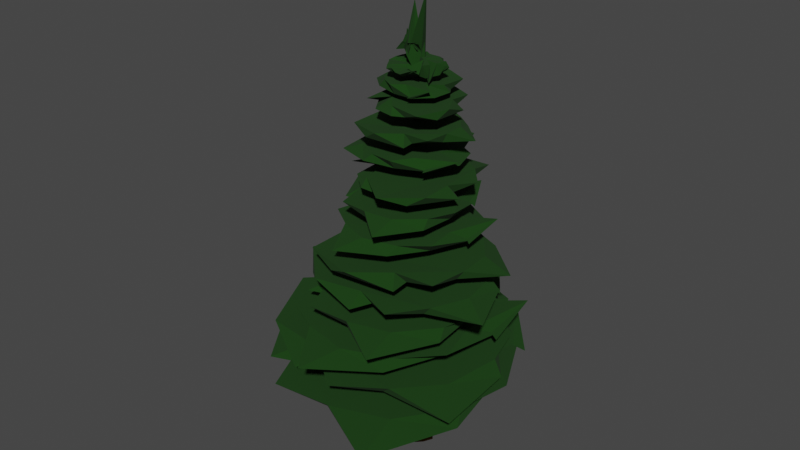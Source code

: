 # Source: PineTreeTake2.blend  (saved by Blender 2.91.10; exported with 4.5.12 LTS)
import bpy
from mathutils import Matrix  # noqa: F401  (used for matrix-valued properties, if any)

bpy.ops.wm.read_factory_settings(use_empty=True)
scene = bpy.context.scene
scene.name = 'Scene'

# ---- collections
col_collection = bpy.data.collections.new('Collection'); scene.collection.children.link(col_collection)

# ---- materials (node trees are filled in below, after node groups)
mat_material_002 = bpy.data.materials.new('Material.002')
mat_material_002.use_transparent_shadow = False
mat_material_003 = bpy.data.materials.new('Material.003')
mat_material_003.use_transparent_shadow = False

# ---- material node trees
mat_material_002.use_nodes = True; mat_material_002.node_tree.nodes.clear()
_N = mat_material_002.node_tree.nodes; _L = mat_material_002.node_tree.links
n0 = _N.new('ShaderNodeBsdfPrincipled'); n0.name = 'Principled BSDF'; n0.location = (10, 300)
n0.distribution = 'GGX'
n0.subsurface_method = 'RANDOM_WALK_SKIN'
n0.inputs[0].default_value = (0.02721, 0.01124, 0.0, 1.0)
n0.inputs[2].default_value = 1.0
n0.inputs[3].default_value = 1.45
n0.inputs[13].default_value = 0.0
n0.inputs[27].default_value = (0.0, 0.0, 0.0, 1.0)
n0.inputs[28].default_value = 1.0
n1 = _N.new('ShaderNodeOutputMaterial'); n1.name = 'Material Output'; n1.location = (300, 300)
_L.new(n0.outputs[0], n1.inputs[0])
n1.is_active_output = True
mat_material_003.use_nodes = True; mat_material_003.node_tree.nodes.clear()
_N = mat_material_003.node_tree.nodes; _L = mat_material_003.node_tree.links
n0 = _N.new('ShaderNodeBsdfPrincipled'); n0.name = 'Principled BSDF'; n0.location = (10, 300)
n0.distribution = 'GGX'
n0.subsurface_method = 'RANDOM_WALK_SKIN'
n0.inputs[0].default_value = (0.003467, 0.03968, 0.0, 1.0)
n0.inputs[2].default_value = 1.0
n0.inputs[3].default_value = 1.45
n0.inputs[27].default_value = (0.0, 0.0, 0.0, 1.0)
n0.inputs[28].default_value = 1.0
n1 = _N.new('ShaderNodeOutputMaterial'); n1.name = 'Material Output'; n1.location = (300, 300)
_L.new(n0.outputs[0], n1.inputs[0])
n1.is_active_output = True

# ---- world
world_world = bpy.data.worlds.new('World'); scene.world = world_world
world_world.use_nodes = True; world_world.node_tree.nodes.clear()
_N = world_world.node_tree.nodes; _L = world_world.node_tree.links
n0 = _N.new('ShaderNodeOutputWorld'); n0.name = 'World Output'; n0.location = (300, 300)
n1 = _N.new('ShaderNodeBackground'); n1.name = 'Background'; n1.location = (10, 300)
n1.inputs[0].default_value = (0.05088, 0.05088, 0.05088, 1.0)
_L.new(n1.outputs[0], n0.inputs[0])
n0.is_active_output = True
world_world.color = (0.05088, 0.05088, 0.05088)
world_world.use_sun_shadow = False
world_world.sun_shadow_jitter_overblur = 0.0

# ---- meshes
me_cylinder = bpy.data.meshes.new('Cylinder')
me_cylinder.from_pydata([(0.09451, 0.8582, 0.0), (0.3262, -0.4523, 19.65), (0.4622, 0.7148, 0.0), (0.3262, -0.4523, 19.65), (0.6865, 0.4055, 0.0), (0.3262, -0.4523, 19.65), (0.9433, 0.08506, 0.0), (0.3262, -0.4523, 19.65), (0.7243, -0.3771, 0.0), (0.3262, -0.4523, 19.65), (0.4244, -0.6865, 0.0), (0.3262, -0.4523, 19.65), (-0.04725, -0.7637, 0.0), (0.3262, -0.4523, 19.65), (-0.4338, -0.6392, 0.0), (0.3262, -0.4523, 19.65), (-0.5825, -0.2637, 0.0), (0.3262, -0.4523, 19.65), (-0.7354, 0.1323, 0.0), (0.3262, -0.4523, 19.65), (-0.6298, 0.5095, 0.0), (0.3262, -0.4523, 19.65), (-0.3866, 0.9038, 0.0), (0.3262, -0.4523, 19.65), (0.2276, -0.04112, 10.11), (0.3455, -0.1127, 10.33), (0.3642, -0.226, 10.54), (0.3588, -0.311, 10.78), (0.3206, -0.558, 10.63), (0.2322, -0.7107, 10.44), (0.04508, -0.7322, 10.26), (-0.127, -0.6515, 10.17), (-0.1731, -0.4821, 10.11), (-0.2229, -0.2898, 10.04), (-0.1419, -0.1311, 9.997), (0.006208, 0.03145, 9.97), (-0.07823, 0.05867, 16.22), (0.003381, 0.03468, 16.13), (0.05299, -0.04045, 16.11), (0.1108, -0.1156, 16.07), (0.06246, -0.2492, 16.21), (0.0007481, -0.3441, 16.35), (-0.09441, -0.3836, 16.52), (-0.1719, -0.3655, 16.62), (-0.2069, -0.2726, 16.63), (-0.2435, -0.1727, 16.62), (-0.2284, -0.06681, 16.53), (-0.1821, 0.05185, 16.37), (-0.7054, 0.3411, 5.28), (-0.5758, 0.2043, 5.017), (-0.3202, 0.08097, 4.72), (-0.197, -0.2626, 4.778), (-0.1847, -0.5139, 4.884), (-0.363, -0.6349, 5.093), (-0.5381, -0.6161, 5.318), (-0.6412, -0.4251, 5.562), (-0.741, -0.2094, 5.783), (-0.7868, 0.03505, 5.857), (-0.8514, 0.3264, 5.812), (-0.7699, 0.3595, 5.567)], [], [(36, 1, 3, 37), (37, 3, 5, 38), (38, 5, 7, 39), (39, 7, 9, 40), (40, 9, 11, 41), (41, 11, 13, 42), (42, 13, 15, 43), (43, 15, 17, 44), (44, 17, 19, 45), (45, 19, 21, 46), (3, 1, 23, 21, 19, 17, 15, 13, 11, 9, 7, 5), (46, 21, 23, 47), (47, 23, 1, 36), (0, 2, 4, 6, 8, 10, 12, 14, 16, 18, 20, 22), (58, 35, 24, 59), (57, 34, 35, 58), (56, 33, 34, 57), (55, 32, 33, 56), (54, 31, 32, 55), (53, 30, 31, 54), (52, 29, 30, 53), (51, 28, 29, 52), (50, 27, 28, 51), (49, 26, 27, 50), (48, 25, 26, 49), (59, 24, 25, 48), (35, 47, 36, 24), (34, 46, 47, 35), (33, 45, 46, 34), (32, 44, 45, 33), (31, 43, 44, 32), (30, 42, 43, 31), (29, 41, 42, 30), (28, 40, 41, 29), (27, 39, 40, 28), (26, 38, 39, 27), (25, 37, 38, 26), (24, 36, 37, 25), (0, 59, 48, 2), (2, 48, 49, 4), (4, 49, 50, 6), (6, 50, 51, 8), (8, 51, 52, 10), (10, 52, 53, 12), (12, 53, 54, 14), (14, 54, 55, 16), (16, 55, 56, 18), (18, 56, 57, 20), (20, 57, 58, 22), (22, 58, 59, 0)])
_uv = me_cylinder.uv_layers.new(name='UVMap')
_uv.uv.foreach_set('vector', [1.0, 0.875, 1.0, 1.0, 0.9167, 1.0, 0.9167, 0.875, 0.9167, 0.875, 0.9167, 1.0, 0.8333, 1.0, 0.8333, 0.875, 0.8333, 0.875, 0.8333, 1.0, 0.75, 1.0, 0.75, 0.875, 0.75, 0.875, 0.75, 1.0, 0.6667, 1.0, 0.6667, 0.875, 0.6667, 0.875, 0.6667, 1.0, 0.5833, 1.0, 0.5833, 0.875, 0.5833, 0.875, 0.5833, 1.0, 0.5, 1.0, 0.5, 0.875, 0.5, 0.875, 0.5, 1.0, 0.4167, 1.0, 0.4167, 0.875, 0.4167, 0.875, 0.4167, 1.0, 0.3333, 1.0, 0.3333, 0.875, 0.3333, 0.875, 0.3333, 1.0, 0.25, 1.0, 0.25, 0.875, 0.25, 0.875, 0.25, 1.0, 0.1667, 1.0, 0.1667, 0.875, 0.37, 0.4578, 0.25, 0.49, 0.13, 0.4578, 0.04215, 0.37, 0.01, 0.25, 0.04215, 0.13, 0.13, 0.04215, 0.25, 0.01, 0.37, 0.04215, 0.4578, 0.13, 0.49, 0.25, 0.4578, 0.37, 0.1667, 0.875, 0.1667, 1.0, 0.08333, 1.0, 0.08333, 0.875, 0.08333, 0.875, 0.08333, 1.0, 7.451e-08, 1.0, 7.451e-08, 0.875, 0.75, 0.49, 0.87, 0.4578, 0.9578, 0.37, 0.99, 0.25, 0.9578, 0.13, 0.87, 0.04215, 0.75, 0.01, 0.63, 0.04215, 0.5422, 0.13, 0.51, 0.25, 0.5422, 0.37, 0.63, 0.4578, 0.08333, 0.625, 0.08333, 0.75, 7.451e-08, 0.75, 7.451e-08, 0.625, 0.1667, 0.625, 0.1667, 0.75, 0.08333, 0.75, 0.08333, 0.625, 0.25, 0.625, 0.25, 0.75, 0.1667, 0.75, 0.1667, 0.625, 0.3333, 0.625, 0.3333, 0.75, 0.25, 0.75, 0.25, 0.625, 0.4167, 0.625, 0.4167, 0.75, 0.3333, 0.75, 0.3333, 0.625, 0.5, 0.625, 0.5, 0.75, 0.4167, 0.75, 0.4167, 0.625, 0.5833, 0.625, 0.5833, 0.75, 0.5, 0.75, 0.5, 0.625, 0.6667, 0.625, 0.6667, 0.75, 0.5833, 0.75, 0.5833, 0.625, 0.75, 0.625, 0.75, 0.75, 0.6667, 0.75, 0.6667, 0.625, 0.8333, 0.625, 0.8333, 0.75, 0.75, 0.75, 0.75, 0.625, 0.9167, 0.625, 0.9167, 0.75, 0.8333, 0.75, 0.8333, 0.625, 1.0, 0.625, 1.0, 0.75, 0.9167, 0.75, 0.9167, 0.625, 0.08333, 0.75, 0.08333, 0.875, 7.451e-08, 0.875, 7.451e-08, 0.75, 0.1667, 0.75, 0.1667, 0.875, 0.08333, 0.875, 0.08333, 0.75, 0.25, 0.75, 0.25, 0.875, 0.1667, 0.875, 0.1667, 0.75, 0.3333, 0.75, 0.3333, 0.875, 0.25, 0.875, 0.25, 0.75, 0.4167, 0.75, 0.4167, 0.875, 0.3333, 0.875, 0.3333, 0.75, 0.5, 0.75, 0.5, 0.875, 0.4167, 0.875, 0.4167, 0.75, 0.5833, 0.75, 0.5833, 0.875, 0.5, 0.875, 0.5, 0.75, 0.6667, 0.75, 0.6667, 0.875, 0.5833, 0.875, 0.5833, 0.75, 0.75, 0.75, 0.75, 0.875, 0.6667, 0.875, 0.6667, 0.75, 0.8333, 0.75, 0.8333, 0.875, 0.75, 0.875, 0.75, 0.75, 0.9167, 0.75, 0.9167, 0.875, 0.8333, 0.875, 0.8333, 0.75, 1.0, 0.75, 1.0, 0.875, 0.9167, 0.875, 0.9167, 0.75, 1.0, 0.5, 1.0, 0.625, 0.9167, 0.625, 0.9167, 0.5, 0.9167, 0.5, 0.9167, 0.625, 0.8333, 0.625, 0.8333, 0.5, 0.8333, 0.5, 0.8333, 0.625, 0.75, 0.625, 0.75, 0.5, 0.75, 0.5, 0.75, 0.625, 0.6667, 0.625, 0.6667, 0.5, 0.6667, 0.5, 0.6667, 0.625, 0.5833, 0.625, 0.5833, 0.5, 0.5833, 0.5, 0.5833, 0.625, 0.5, 0.625, 0.5, 0.5, 0.5, 0.5, 0.5, 0.625, 0.4167, 0.625, 0.4167, 0.5, 0.4167, 0.5, 0.4167, 0.625, 0.3333, 0.625, 0.3333, 0.5, 0.3333, 0.5, 0.3333, 0.625, 0.25, 0.625, 0.25, 0.5, 0.25, 0.5, 0.25, 0.625, 0.1667, 0.625, 0.1667, 0.5, 0.1667, 0.5, 0.1667, 0.625, 0.08333, 0.625, 0.08333, 0.5, 0.08333, 0.5, 0.08333, 0.625, 7.451e-08, 0.625, 7.451e-08, 0.5])
me_cylinder.materials.append(mat_material_002)
me_cylinder.update()
me_cylinder_011 = bpy.data.meshes.new('Cylinder.011')
me_cylinder_011.from_pydata([(0.05024, 0.9553, -1.16), (-0.03915, 0.36, 0.139), (0.1951, 0.9808, -1.0), (0.01356, 0.3394, 0.06467), (0.3827, 0.9239, -1.0), (0.09995, 0.2905, 0.5447), (0.5556, 0.8315, -1.0), (0.1588, 0.2792, 0.09635), (0.7071, 0.7071, -1.0), (0.1895, 0.231, 0.3897), (0.8315, 0.5556, -1.0), (0.2443, 0.122, 0.4167), (0.9239, 0.3827, -1.0), (0.2768, 0.0643, 0.1599), (0.9808, 0.1951, -1.0), (0.2798, 0.07136, 0.1584), (1.001, 0.0005774, -1.001), (0.2309, 0.02373, 0.7904), (0.9833, -0.1928, -1.003), (0.2171, -0.03588, 0.7374), (0.898, -0.3444, -1.109), (0.08952, -0.009884, 1.882), (0.7441, -0.4451, -0.6595), (0.06774, -0.06, 1.788), (0.6265, -0.6015, -0.6401), (0.05744, -0.07711, 1.712), (0.5734, -0.9073, -0.8302), (0.03633, -0.08605, 1.677), (0.4016, -0.9779, -0.887), (0.01046, -0.1186, 1.513), (0.1971, -0.9947, -0.2857), (0.004396, -0.1131, 1.749), (-0.03807, -1.13, -0.2287), (-0.01909, -0.1474, 1.352), (-0.2688, -1.129, 0.4935), (-0.07, -0.1393, 1.34), (-0.4423, -1.129, 0.2084), (-0.1193, -0.1336, 1.322), (-0.5711, -0.9525, -0.6859), (-0.1599, -0.1305, 1.197), (-0.7071, -0.7071, -1.0), (-0.1966, -0.1123, 1.084), (-0.8383, -0.5566, -0.9819), (-0.2293, -0.08414, 1.006), (-1.069, -0.4036, -0.6185), (-0.2581, -0.03675, 0.9587), (-1.272, -0.2599, 0.4201), (-0.3378, -0.009985, 1.458), (-1.209, -0.08062, 0.9362), (-0.2922, 0.06369, 1.689), (-1.123, 0.1817, -0.7554), (-0.2802, 0.09875, 1.855), (-0.9267, 0.3846, -0.9953), (-0.1676, -0.1137, 0.01196), (-0.8497, 0.5102, -1.104), (-0.3353, 0.03266, 2.269), (-0.7368, 0.6029, -1.24), (-0.2447, 0.1856, 2.156), (-0.4633, 0.7728, -0.581), (-0.2282, 0.1914, 2.419), (-0.07006, 0.9169, 0.8888), (-0.1946, 0.2288, 0.1306), (-0.619, 1.048, 1.01), (-0.1376, 0.275, 0.7963), (0.2208, 1.256, 0.01972), (-0.06831, 1.355, 0.1005), (0.5346, 1.097, 0.4857), (0.7894, 1.065, 0.0258), (0.9357, 0.7942, 0.3613), (1.129, 0.3987, 0.3749), (1.307, 0.1524, 0.1198), (1.288, 0.1108, 0.1644), (1.101, -0.06887, 0.7919), (1.044, -0.3184, 0.749), (0.5361, -0.222, 1.898), (0.4527, -0.4146, 1.803), (0.3819, -0.5025, 1.744), (0.2866, -0.5382, 1.713), (0.2175, -0.6558, 1.537), (0.1038, -0.7561, 1.862), (-0.02, -0.7636, 1.398), (-0.1651, -0.7451, 1.382), (-0.3703, -0.72, 1.365), (-0.5505, -0.6961, 1.238), (-0.7041, -0.6159, 1.121), (-0.8387, -0.4985, 1.041), (-0.9186, -0.3602, 1.014), (-1.151, -0.2342, 1.485), (-1.187, -0.1451, 1.875), (-1.051, 0.2805, 1.856), (-0.9069, 0.6388, -2.25), (-0.9065, 0.5735, 1.878), (-0.7612, 0.8537, 1.99), (-0.6467, 0.6115, 2.789), (-0.6749, 0.9587, 0.02464), (-0.4093, 1.071, 0.7208), (0.06585, 0.4829, 4.751), (0.2032, 0.4335, 3.149), (0.1502, 0.4517, 3.235), (0.4665, 0.2445, 3.925), (0.3803, 0.2454, 6.374), (0.2874, 0.3706, 3.572), (0.3567, 0.1592, 6.078), (0.352, 0.3743, 3.195), (0.2949, 0.5968, 4.651), (0.3908, 0.3214, 3.585), (0.5919, -0.01562, 4.293), (0.4459, 0.2129, 3.524), (0.4239, -0.2083, 3.148), (0.496, 0.1819, 3.403), (0.6862, 0.5541, 3.665), (0.4399, 0.1273, 3.373), (0.5051, 0.3814, 5.314), (0.4194, 0.1004, 3.615), (0.4783, 0.3866, 5.311), (0.4056, 0.04305, 3.509), (0.3789, 0.335, 6.888), (0.2676, 0.03248, 4.533), (0.2088, -0.312, 5.106), (0.2453, -0.01454, 4.383), (0.6316, -0.005074, 5.069), (0.2325, -0.03017, 4.25), (0.6062, 0.009955, 5.037), (0.2111, -0.03809, 4.201), (0.42, 0.1793, 8.017), (-0.01645, -0.1346, 2.932), (0.1435, -0.2105, -1.804), (-0.07895, -0.04983, 0.7845), (0.5482, -0.1454, 4.412), (0.02881, -0.05254, 4.253), (0.4336, 0.01073, 4.521), (0.135, -0.06981, 4.273), (0.396, -0.08235, 4.433), (0.08517, -0.06382, 4.247), (0.3418, -0.2931, 4.4), (0.03756, -0.05972, 4.01), (0.1577, -0.3286, 4.111), (-0.0007324, -0.03908, 3.882), (0.03015, -0.2841, 3.984), (-0.033, -0.008879, 3.83), (-0.1214, 0.3229, 3.956), (-0.0618, 0.0393, 3.82), (0.1885, 0.2736, 5.101), (-0.1449, 0.1083, 3.815), (-0.2654, 0.4102, 5.391), (-0.1606, 0.09374, 3.642), (-0.0581, -0.4094, 0.5418), (-0.1995, 0.123, 3.396), (-0.8894, 0.818, 17.88), (-0.09412, -0.05566, 0.8581), (0.1066, 0.373, 5.403), (-0.3105, 0.03503, 5.377), (0.1381, 0.5394, 5.446), (-0.08786, -0.08204, 5.308), (0.1782, 0.01584, 14.24), (-0.1972, -0.008844, 4.321), (-0.1339, 0.3581, -1.604), (-0.1339, 0.3581, -1.604), (0.1763, 0.5019, 2.312), (0.2166, 0.5211, 2.827)], [], [(0, 65, 64, 2), (2, 64, 66, 4), (4, 66, 67, 6), (6, 67, 68, 8), (8, 68, 69, 10), (10, 69, 70, 12), (12, 70, 71, 14), (14, 71, 72, 16), (16, 72, 73, 18), (18, 73, 74, 20), (20, 74, 75, 22), (22, 75, 76, 24), (24, 76, 77, 26), (26, 77, 78, 28), (28, 78, 79, 30), (30, 79, 80, 32), (32, 80, 81, 34), (34, 81, 82, 36), (36, 82, 83, 38), (38, 83, 84, 40), (40, 84, 85, 42), (42, 85, 86, 44), (44, 86, 87, 46), (46, 87, 88, 48), (48, 88, 89, 50), (50, 89, 90, 52), (52, 90, 91, 54), (54, 91, 92, 56), (56, 92, 93, 58), (58, 93, 94, 60), (13, 11, 107, 109), (60, 94, 95, 62), (62, 95, 65, 0), (0, 2, 4, 6, 8, 10, 12, 14, 16, 18, 20, 22, 24, 26, 28, 30, 32, 34, 36, 38, 40, 42, 44, 46, 48, 50, 52, 54, 56, 58, 60, 62), (1, 3, 64, 65), (3, 5, 66, 64), (5, 7, 67, 66), (7, 9, 68, 67), (9, 11, 69, 68), (11, 13, 70, 69), (13, 15, 71, 70), (15, 17, 72, 71), (17, 19, 73, 72), (19, 21, 74, 73), (21, 23, 75, 74), (23, 25, 76, 75), (25, 27, 77, 76), (27, 29, 78, 77), (29, 31, 79, 78), (31, 33, 80, 79), (33, 35, 81, 80), (35, 37, 82, 81), (37, 39, 83, 82), (39, 41, 84, 83), (41, 43, 85, 84), (43, 45, 86, 85), (45, 47, 87, 86), (47, 49, 88, 87), (49, 51, 89, 88), (51, 53, 90, 89), (53, 55, 91, 90), (55, 57, 92, 91), (57, 59, 93, 92), (59, 61, 94, 93), (61, 63, 95, 94), (63, 1, 65, 95), (5, 3, 97, 101), (7, 5, 101, 103), (41, 39, 135, 137), (15, 13, 109, 111), (43, 41, 137, 139), (17, 15, 111, 113), (45, 43, 139, 141), (19, 17, 113, 115), (47, 45, 141, 143), (21, 19, 115, 117), (49, 47, 143, 145), (23, 21, 117, 119), (51, 49, 145, 147), (25, 23, 119, 121), (53, 51, 147, 149), (27, 25, 121, 123), (55, 53, 149, 151), (29, 27, 123, 125), (57, 55, 151, 153), (31, 29, 125, 127), (96, 99, 158, 156, 154, 152, 150, 148, 146, 144, 142, 140, 138, 136, 134, 132, 130, 128, 126, 124, 122, 120, 118, 116, 114, 112, 110, 108, 106, 104, 102, 100), (59, 57, 153, 155), (33, 31, 127, 129), (1, 63, 159, 98), (61, 59, 155, 157), (35, 33, 129, 131), (9, 7, 103, 105), (63, 61, 157, 159), (37, 35, 131, 133), (11, 9, 105, 107), (39, 37, 133, 135), (97, 98, 99, 96), (101, 97, 96, 100), (103, 101, 100, 102), (105, 103, 102, 104), (107, 105, 104, 106), (109, 107, 106, 108), (111, 109, 108, 110), (113, 111, 110, 112), (115, 113, 112, 114), (117, 115, 114, 116), (119, 117, 116, 118), (121, 119, 118, 120), (123, 121, 120, 122), (125, 123, 122, 124), (127, 125, 124, 126), (129, 127, 126, 128), (131, 129, 128, 130), (133, 131, 130, 132), (135, 133, 132, 134), (137, 135, 134, 136), (139, 137, 136, 138), (141, 139, 138, 140), (143, 141, 140, 142), (145, 143, 142, 144), (147, 145, 144, 146), (149, 147, 146, 148), (151, 149, 148, 150), (153, 151, 150, 152), (155, 153, 152, 154), (157, 155, 154, 156), (159, 157, 156, 158), (98, 159, 158, 99), (3, 1, 98, 97)])
_uv = me_cylinder_011.uv_layers.new(name='UVMap')
_uv.uv.foreach_set('vector', [1.0, 0.5, 1.0, 1.0, 0.9688, 1.0, 0.9688, 0.5, 0.9688, 0.5, 0.9688, 1.0, 0.9375, 1.0, 0.9375, 0.5, 0.9375, 0.5, 0.9375, 1.0, 0.9062, 1.0, 0.9062, 0.5, 0.9062, 0.5, 0.9062, 1.0, 0.875, 1.0, 0.875, 0.5, 0.875, 0.5, 0.875, 1.0, 0.8438, 1.0, 0.8438, 0.5, 0.8438, 0.5, 0.8438, 1.0, 0.8125, 1.0, 0.8125, 0.5, 0.8125, 0.5, 0.8125, 1.0, 0.7812, 1.0, 0.7812, 0.5, 0.7812, 0.5, 0.7812, 1.0, 0.75, 1.0, 0.75, 0.5, 0.75, 0.5, 0.75, 1.0, 0.7188, 1.0, 0.7188, 0.5, 0.7188, 0.5, 0.7188, 1.0, 0.6875, 1.0, 0.6875, 0.5, 0.6875, 0.5, 0.6875, 1.0, 0.6562, 1.0, 0.6562, 0.5, 0.6562, 0.5, 0.6562, 1.0, 0.625, 1.0, 0.625, 0.5, 0.625, 0.5, 0.625, 1.0, 0.5938, 1.0, 0.5938, 0.5, 0.5938, 0.5, 0.5938, 1.0, 0.5625, 1.0, 0.5625, 0.5, 0.5625, 0.5, 0.5625, 1.0, 0.5312, 1.0, 0.5312, 0.5, 0.5312, 0.5, 0.5312, 1.0, 0.5, 1.0, 0.5, 0.5, 0.5, 0.5, 0.5, 1.0, 0.4688, 1.0, 0.4688, 0.5, 0.4688, 0.5, 0.4688, 1.0, 0.4375, 1.0, 0.4375, 0.5, 0.4375, 0.5, 0.4375, 1.0, 0.4062, 1.0, 0.4062, 0.5, 0.4062, 0.5, 0.4062, 1.0, 0.375, 1.0, 0.375, 0.5, 0.375, 0.5, 0.375, 1.0, 0.3438, 1.0, 0.3438, 0.5, 0.3438, 0.5, 0.3438, 1.0, 0.3125, 1.0, 0.3125, 0.5, 0.3125, 0.5, 0.3125, 1.0, 0.2812, 1.0, 0.2812, 0.5, 0.2812, 0.5, 0.2812, 1.0, 0.25, 1.0, 0.25, 0.5, 0.25, 0.5, 0.25, 1.0, 0.2188, 1.0, 0.2188, 0.5, 0.2188, 0.5, 0.2188, 1.0, 0.1875, 1.0, 0.1875, 0.5, 0.1875, 0.5, 0.1875, 1.0, 0.1562, 1.0, 0.1562, 0.5, 0.1562, 0.5, 0.1562, 1.0, 0.125, 1.0, 0.125, 0.5, 0.125, 0.5, 0.125, 1.0, 0.09375, 1.0, 0.09375, 0.5, 0.09375, 0.5, 0.09375, 1.0, 0.0625, 1.0, 0.0625, 0.5, 0.4687, 0.323, 0.4438, 0.3552, 0.4438, 0.3552, 0.4668, 0.3254, 0.0625, 0.5, 0.0625, 1.0, 0.03125, 1.0, 0.03125, 0.5, 0.03125, 0.5, 0.03125, 1.0, 0.0, 1.0, 0.0, 0.5, 0.75, 0.49, 0.7968, 0.4854, 0.8418, 0.4717, 0.8833, 0.4496, 0.9197, 0.4197, 0.9496, 0.3833, 0.9717, 0.3418, 0.9854, 0.2968, 0.99, 0.25, 0.9854, 0.2032, 0.9717, 0.1582, 0.9496, 0.1167, 0.9197, 0.08029, 0.8833, 0.05045, 0.8418, 0.02827, 0.7968, 0.01461, 0.75, 0.01, 0.7032, 0.01461, 0.6582, 0.02827, 0.6167, 0.05045, 0.5803, 0.08029, 0.5504, 0.1167, 0.5283, 0.1582, 0.5146, 0.2032, 0.51, 0.25, 0.5146, 0.2968, 0.5283, 0.3418, 0.5504, 0.3833, 0.5803, 0.4197, 0.6167, 0.4496, 0.6582, 0.4717, 0.7032, 0.4854, 0.2566, 0.4806, 0.2905, 0.4767, 0.2968, 0.4854, 0.25, 0.49, 0.2905, 0.4767, 0.339, 0.4335, 0.3418, 0.4717, 0.2968, 0.4854, 0.339, 0.4335, 0.3803, 0.4418, 0.3833, 0.4496, 0.3418, 0.4717, 0.3803, 0.4418, 0.4058, 0.4103, 0.4197, 0.4197, 0.3833, 0.4496, 0.4058, 0.4103, 0.4438, 0.3552, 0.4496, 0.3833, 0.4197, 0.4197, 0.4438, 0.3552, 0.4687, 0.323, 0.4717, 0.3418, 0.4496, 0.3833, 0.4687, 0.323, 0.4668, 0.3329, 0.4854, 0.2968, 0.4717, 0.3418, 0.4668, 0.3329, 0.4706, 0.2513, 0.49, 0.25, 0.4854, 0.2968, 0.4706, 0.2513, 0.4739, 0.216, 0.4854, 0.2032, 0.49, 0.25, 0.4739, 0.216, 0.4277, 0.1497, 0.4717, 0.1582, 0.4854, 0.2032, 0.4277, 0.1497, 0.4146, 0.1113, 0.4496, 0.1167, 0.4717, 0.1582, 0.4146, 0.1113, 0.4039, 0.0992, 0.4197, 0.08029, 0.4496, 0.1167, 0.4039, 0.0992, 0.3656, 0.07821, 0.3833, 0.05045, 0.4197, 0.08029, 0.3656, 0.07821, 0.3304, 0.06016, 0.3418, 0.02827, 0.3833, 0.05045, 0.3304, 0.06016, 0.2984, 0.03241, 0.2968, 0.01461, 0.3418, 0.02827, 0.2984, 0.03241, 0.2927, 0.04942, 0.25, 0.01, 0.2968, 0.01461, 0.2927, 0.04942, 0.2176, 0.04278, 0.2032, 0.01461, 0.25, 0.01, 0.2176, 0.04278, 0.168, 0.05108, 0.1582, 0.02827, 0.2032, 0.01461, 0.168, 0.05108, 0.1327, 0.07105, 0.1167, 0.05045, 0.1582, 0.02827, 0.1327, 0.07105, 0.1008, 0.1026, 0.08029, 0.08029, 0.1167, 0.05045, 0.1008, 0.1026, 0.07485, 0.1454, 0.05045, 0.1167, 0.08029, 0.08029, 0.07485, 0.1454, 0.09048, 0.2976, 0.02827, 0.1582, 0.05045, 0.1167, 0.09048, 0.2976, 0.01285, 0.2715, 0.01461, 0.2032, 0.02827, 0.1582, 0.01285, 0.2715, 0.02735, 0.2747, 0.01, 0.25, 0.01461, 0.2032, 0.02735, 0.2747, 0.02904, 0.2829, 0.01461, 0.2968, 0.01, 0.25, 0.02904, 0.2829, -0.3609, -1.231, 0.02827, 0.3418, 0.01461, 0.2968, -0.3609, -1.231, -0.03483, 0.1773, 0.05045, 0.3833, 0.02827, 0.3418, -0.03483, 0.1773, 0.04513, 0.3238, 0.08029, 0.4197, 0.05045, 0.3833, 0.04513, 0.3238, -0.01465, -0.04268, 0.1167, 0.4496, 0.08029, 0.4197, -0.01465, -0.04268, 0.1689, 0.4579, 0.1582, 0.4717, 0.1167, 0.4496, 0.1689, 0.4579, 0.185, 0.4305, 0.2032, 0.4854, 0.1582, 0.4717, 0.185, 0.4305, 0.2566, 0.4806, 0.25, 0.49, 0.2032, 0.4854, 0.339, 0.4335, 0.2905, 0.4767, 0.2905, 0.4767, 0.339, 0.4335, 0.3803, 0.4418, 0.339, 0.4335, 0.339, 0.4335, 0.3803, 0.4418, 0.1008, 0.1026, 0.1327, 0.07105, 0.1327, 0.07105, 0.1008, 0.1026, 0.4668, 0.3329, 0.4687, 0.323, 0.4649, 0.3433, 0.4823, 0.2494, 0.07485, 0.1454, 0.1008, 0.1026, 0.1008, 0.1026, 0.07485, 0.1454, 0.4706, 0.2513, 0.4668, 0.3329, 0.4691, 0.2849, 0.4706, 0.2513, 0.09048, 0.2976, 0.07485, 0.1454, 0.07485, 0.1454, 0.09048, 0.2976, 0.4739, 0.216, 0.4706, 0.2513, 0.4706, 0.2513, 0.4739, 0.216, 0.01285, 0.2715, 0.09048, 0.2976, 0.09048, 0.2976, 0.03666, 0.2795, 0.4277, 0.1497, 0.4739, 0.216, 0.4739, 0.216, 0.4277, 0.1497, 0.02735, 0.2747, 0.01285, 0.2715, 0.02992, 0.2752, 0.02735, 0.2747, 0.4146, 0.1113, 0.4277, 0.1497, 0.4277, 0.1497, 0.4146, 0.1113, 0.02904, 0.2829, 0.02735, 0.2747, 0.02735, 0.2747, 0.02968, 0.286, 0.4039, 0.0992, 0.4146, 0.1113, 0.4146, 0.1113, 0.4039, 0.0992, -0.3609, -1.231, 0.02904, 0.2829, 0.06491, 0.4221, -0.3609, -1.231, 0.3656, 0.07821, 0.4039, 0.0992, 0.4039, 0.0992, 0.3656, 0.07821, -0.03483, 0.1773, -0.3609, -1.231, -0.3609, -1.231, 0.1474, 0.9642, 0.3304, 0.06016, 0.3656, 0.07821, 0.3656, 0.07821, 0.1892, -0.01208, 0.04513, 0.3238, -0.03483, 0.1773, -0.09118, 0.07398, -0.08484, 0.08558, 0.2984, 0.03241, 0.3304, 0.06016, 0.1346, -0.1098, 0.3009, 0.03461, 0.04168, 0.3444, 0.4023, 0.2725, 0.5569, 0.7937, 1.252, 1.39, -1.802, -1.268, 0.06502, 0.2251, 0.06192, 0.1466, -2.952, -1.172, 1.01, 0.6369, 0.09705, 0.2936, -0.1429, -0.3564, 0.1501, 0.4535, 0.4806, 0.171, 0.5639, 0.09377, 0.6314, 0.05656, 0.5264, 0.1224, 0.4909, 0.1575, 0.6138, 0.0393, 1.509, 1.059, -0.519, -0.2422, 0.6421, 0.1541, 0.6261, 0.1253, -0.2537, -0.3375, -0.2738, 0.1262, -0.1582, -0.2634, -0.1507, -0.2194, 0.5041, 0.5081, 0.6698, 0.2091, 0.5547, 0.09624, 0.1271, 0.3943, -0.259, 0.1485, -0.2194, 0.2872, -0.01465, -0.04268, 0.04513, 0.3238, -2.153, -13.15, -1.542, -9.403, 0.2927, 0.04942, 0.2984, 0.03241, 0.3447, -0.1069, 0.3237, -0.04387, 0.2566, 0.4806, 0.185, 0.4305, 0.3052, 0.5146, 0.2566, 0.4806, 0.1689, 0.4579, -0.01465, -0.04268, -0.1708, -0.4685, 0.3417, 0.9289, 0.2176, 0.04278, 0.2927, 0.04942, 0.06117, 0.02894, 0.2176, 0.04278, 0.4058, 0.4103, 0.3803, 0.4418, 0.3803, 0.4418, 0.4058, 0.4103, 0.185, 0.4305, 0.1689, 0.4579, 0.4246, 0.02359, 0.5261, -0.149, 0.168, 0.05108, 0.2176, 0.04278, 0.2176, 0.04278, 0.168, 0.05108, 0.4438, 0.3552, 0.4058, 0.4103, 0.4058, 0.4103, 0.4438, 0.3552, 0.1327, 0.07105, 0.168, 0.05108, 0.168, 0.05108, 0.1327, 0.07105, 0.2905, 0.4767, 0.2566, 0.4806, 0.4023, 0.2725, 0.04168, 0.3444, 0.339, 0.4335, 0.2905, 0.4767, 0.04168, 0.3444, -0.2194, 0.2872, 0.3803, 0.4418, 0.339, 0.4335, -0.2194, 0.2872, -0.259, 0.1485, 0.4058, 0.4103, 0.3803, 0.4418, -0.259, 0.1485, 0.1271, 0.3943, 0.4438, 0.3552, 0.4058, 0.4103, 0.1271, 0.3943, 0.5547, 0.09624, 0.4668, 0.3254, 0.4438, 0.3552, 0.5547, 0.09624, 0.6698, 0.2091, 0.4823, 0.2494, 0.4649, 0.3433, 0.6698, 0.2091, 0.5041, 0.5081, 0.4706, 0.2513, 0.4691, 0.2849, 0.5041, 0.5081, -0.1507, -0.2194, 0.4739, 0.216, 0.4706, 0.2513, -0.1507, -0.2194, -0.1582, -0.2634, 0.4277, 0.1497, 0.4739, 0.216, -0.1582, -0.2634, -0.2738, 0.1262, 0.4146, 0.1113, 0.4277, 0.1497, -0.2738, 0.1262, -0.2537, -0.3375, 0.4039, 0.0992, 0.4146, 0.1113, -0.2537, -0.3375, 0.6261, 0.1253, 0.3656, 0.07821, 0.4039, 0.0992, 0.6261, 0.1253, 0.6421, 0.1541, 0.1892, -0.01208, 0.3656, 0.07821, 0.6421, 0.1541, -0.519, -0.2422, 0.3009, 0.03461, 0.1346, -0.1098, -0.519, -0.2422, 1.509, 1.059, 0.3237, -0.04387, 0.3447, -0.1069, 1.509, 1.059, 0.6138, 0.0393, 0.2176, 0.04278, 0.06117, 0.02894, 0.6138, 0.0393, 0.4909, 0.1575, 0.168, 0.05108, 0.2176, 0.04278, 0.4909, 0.1575, 0.5264, 0.1224, 0.1327, 0.07105, 0.168, 0.05108, 0.5264, 0.1224, 0.6314, 0.05656, 0.1008, 0.1026, 0.1327, 0.07105, 0.6314, 0.05656, 0.5639, 0.09377, 0.07485, 0.1454, 0.1008, 0.1026, 0.5639, 0.09377, 0.4806, 0.171, 0.09048, 0.2976, 0.07485, 0.1454, 0.4806, 0.171, 0.1501, 0.4535, 0.03666, 0.2795, 0.09048, 0.2976, 0.1501, 0.4535, -0.1429, -0.3564, 0.02735, 0.2747, 0.02992, 0.2752, -0.1429, -0.3564, 0.09705, 0.2936, 0.02968, 0.286, 0.02735, 0.2747, 0.09705, 0.2936, 1.01, 0.6369, -0.3609, -1.231, 0.06491, 0.4221, 1.01, 0.6369, -2.952, -1.172, 0.1474, 0.9642, -0.3609, -1.231, -2.952, -1.172, 0.06192, 0.1466, -0.08484, 0.08558, -0.09118, 0.07398, 0.06192, 0.1466, 0.06502, 0.2251, -1.542, -9.403, -2.153, -13.15, 0.06502, 0.2251, -1.802, -1.268, 0.3417, 0.9289, -0.1708, -0.4685, -1.802, -1.268, 1.252, 1.39, 0.5261, -0.149, 0.4246, 0.02359, 1.252, 1.39, 0.5569, 0.7937, 0.2566, 0.4806, 0.3052, 0.5146, 0.5569, 0.7937, 0.4023, 0.2725, 0.2905, 0.4767, 0.2566, 0.4806, 0.2566, 0.4806, 0.2905, 0.4767])
_ca = me_cylinder_011.color_attributes.new('Color', 'FLOAT_COLOR', 'POINT')
_ca.data.foreach_set('color', [1.0, 1.0, 1.0, 1.0, 1.0, 1.0, 1.0, 1.0, 1.0, 1.0, 1.0, 1.0, 1.0, 1.0, 1.0, 1.0, 1.0, 1.0, 1.0, 1.0, 1.0, 1.0, 1.0, 1.0, 1.0, 1.0, 1.0, 1.0, 1.0, 1.0, 1.0, 1.0, 1.0, 1.0, 1.0, 1.0, 1.0, 1.0, 1.0, 1.0, 1.0, 1.0, 1.0, 1.0, 1.0, 1.0, 1.0, 1.0, 1.0, 1.0, 1.0, 1.0, 1.0, 1.0, 1.0, 1.0, 1.0, 1.0, 1.0, 1.0, 1.0, 1.0, 1.0, 1.0, 1.0, 1.0, 1.0, 1.0, 1.0, 1.0, 1.0, 1.0, 1.0, 1.0, 1.0, 1.0, 1.0, 1.0, 1.0, 1.0, 1.0, 1.0, 1.0, 1.0, 1.0, 1.0, 1.0, 1.0, 1.0, 1.0, 1.0, 1.0, 1.0, 1.0, 1.0, 1.0, 1.0, 1.0, 1.0, 1.0, 1.0, 1.0, 1.0, 1.0, 1.0, 1.0, 1.0, 1.0, 1.0, 1.0, 1.0, 1.0, 1.0, 1.0, 1.0, 1.0, 1.0, 1.0, 1.0, 1.0, 1.0, 1.0, 1.0, 1.0, 1.0, 1.0, 1.0, 1.0, 1.0, 1.0, 1.0, 1.0, 1.0, 1.0, 1.0, 1.0, 1.0, 1.0, 1.0, 1.0, 1.0, 1.0, 1.0, 1.0, 1.0, 1.0, 1.0, 1.0, 1.0, 1.0, 1.0, 1.0, 1.0, 1.0, 1.0, 1.0, 1.0, 1.0, 1.0, 1.0, 1.0, 1.0, 1.0, 1.0, 1.0, 1.0, 1.0, 1.0, 1.0, 1.0, 1.0, 1.0, 1.0, 1.0, 1.0, 1.0, 1.0, 1.0, 1.0, 1.0, 1.0, 1.0, 1.0, 1.0, 1.0, 1.0, 1.0, 1.0, 1.0, 1.0, 1.0, 1.0, 1.0, 1.0, 1.0, 1.0, 1.0, 1.0, 1.0, 1.0, 1.0, 1.0, 1.0, 1.0, 1.0, 1.0, 1.0, 1.0, 1.0, 1.0, 1.0, 1.0, 1.0, 1.0, 1.0, 1.0, 1.0, 1.0, 1.0, 1.0, 1.0, 1.0, 1.0, 1.0, 1.0, 1.0, 1.0, 1.0, 1.0, 1.0, 1.0, 1.0, 1.0, 1.0, 1.0, 1.0, 1.0, 1.0, 1.0, 1.0, 1.0, 1.0, 1.0, 1.0, 1.0, 1.0, 1.0, 1.0, 1.0, 1.0, 1.0, 1.0, 1.0, 1.0, 1.0, 1.0, 1.0, 1.0, 1.0, 1.0, 1.0, 1.0, 1.0, 1.0, 1.0, 1.0, 1.0, 1.0, 1.0, 1.0, 1.0, 1.0, 1.0, 1.0, 1.0, 1.0, 1.0, 1.0, 1.0, 1.0, 1.0, 1.0, 1.0, 1.0, 1.0, 1.0, 1.0, 1.0, 1.0, 1.0, 1.0, 1.0, 1.0, 1.0, 1.0, 1.0, 1.0, 1.0, 1.0, 1.0, 1.0, 1.0, 1.0, 1.0, 1.0, 1.0, 1.0, 1.0, 1.0, 1.0, 1.0, 1.0, 1.0, 1.0, 1.0, 1.0, 1.0, 1.0, 1.0, 1.0, 1.0, 1.0, 1.0, 1.0, 1.0, 1.0, 1.0, 1.0, 1.0, 1.0, 1.0, 1.0, 1.0, 1.0, 1.0, 1.0, 1.0, 1.0, 1.0, 1.0, 1.0, 1.0, 1.0, 1.0, 1.0, 1.0, 1.0, 1.0, 1.0, 1.0, 1.0, 1.0, 1.0, 1.0, 1.0, 1.0, 1.0, 1.0, 1.0, 1.0, 1.0, 1.0, 1.0, 1.0, 1.0, 1.0, 1.0, 1.0, 1.0, 1.0, 1.0, 1.0, 1.0, 1.0, 1.0, 1.0, 1.0, 1.0, 1.0, 1.0, 1.0, 1.0, 1.0, 1.0, 1.0, 1.0, 1.0, 1.0, 1.0, 1.0, 1.0, 1.0, 1.0, 1.0, 1.0, 1.0, 1.0, 1.0, 1.0, 1.0, 1.0, 1.0, 1.0, 1.0, 1.0, 1.0, 1.0, 1.0, 1.0, 1.0, 1.0, 1.0, 1.0, 1.0, 1.0, 1.0, 1.0, 1.0, 1.0, 1.0, 1.0, 1.0, 1.0, 1.0, 1.0, 1.0, 1.0, 1.0, 1.0, 1.0, 1.0, 1.0, 1.0, 1.0, 1.0, 1.0, 1.0, 1.0, 1.0, 1.0, 1.0, 1.0, 1.0, 1.0, 1.0, 1.0, 1.0, 1.0, 1.0, 1.0, 1.0, 1.0, 1.0, 1.0, 1.0, 1.0, 1.0, 1.0, 1.0, 1.0, 1.0, 1.0, 1.0, 1.0, 1.0, 1.0, 1.0, 1.0, 1.0, 1.0, 1.0, 1.0, 1.0, 1.0, 1.0, 1.0, 1.0, 1.0, 1.0, 1.0, 1.0, 1.0, 1.0, 1.0, 1.0, 1.0, 1.0, 1.0, 1.0, 1.0, 1.0, 1.0, 1.0, 1.0, 1.0, 1.0, 1.0, 1.0, 1.0, 1.0, 1.0, 1.0, 1.0, 1.0, 1.0, 1.0, 1.0, 1.0, 1.0, 1.0, 1.0, 1.0, 1.0, 1.0, 1.0, 1.0, 1.0, 1.0, 1.0, 1.0, 1.0, 1.0, 1.0, 1.0, 1.0, 1.0, 1.0, 1.0, 1.0, 1.0, 1.0, 1.0, 1.0, 1.0, 1.0, 1.0, 1.0, 1.0, 1.0, 1.0, 1.0, 1.0, 1.0, 1.0, 1.0, 1.0, 1.0, 1.0, 1.0, 1.0, 1.0, 1.0, 1.0, 1.0, 1.0, 1.0, 1.0, 1.0, 1.0, 1.0, 1.0, 1.0, 1.0, 1.0, 1.0, 1.0, 1.0, 1.0, 1.0, 1.0, 1.0, 1.0, 1.0, 1.0, 1.0, 1.0, 1.0, 1.0, 1.0, 1.0, 1.0, 1.0, 1.0, 1.0, 1.0, 1.0, 1.0, 1.0, 1.0, 1.0, 1.0, 1.0, 1.0, 1.0, 1.0, 1.0, 1.0, 1.0, 1.0, 1.0, 1.0, 1.0, 1.0, 1.0, 1.0, 1.0, 1.0, 1.0, 1.0, 1.0, 1.0, 1.0, 1.0, 1.0, 1.0, 1.0, 1.0, 1.0, 1.0, 1.0, 1.0, 1.0, 1.0, 1.0, 1.0, 1.0, 1.0, 1.0, 1.0, 1.0, 1.0, 1.0, 1.0, 1.0, 1.0, 1.0, 1.0, 1.0, 1.0, 1.0])
me_cylinder_011.materials.append(mat_material_003)
me_cylinder_011.update()
me_cylinder_017 = bpy.data.meshes.new('Cylinder.017')
me_cylinder_017.from_pydata([(-0.4507, 0.9599, 5.043), (-0.2058, 0.5675, 7.067), (0.338, 0.9056, 4.909), (-0.3156, 1.164, 6.96), (0.1979, 0.9111, 4.824), (0.3525, 0.623, 7.268), (0.6713, 0.432, 4.702), (0.811, 0.4832, 7.005), (1.084, -0.07153, 5.261), (0.9398, 0.02925, 6.963), (1.129, -0.8685, 4.941), (0.858, -0.5232, 6.947), (0.4334, -0.8752, 4.991), (0.5163, -0.8998, 7.005), (-0.2093, -0.8701, 4.898), (0.07466, -1.186, 6.698), (-0.4029, -1.084, 4.802), (-0.3605, -0.8279, 7.061), (-1.139, -0.4741, 5.094), (-0.9833, -0.7462, 7.047), (-0.9718, 0.2679, 5.061), (-1.355, 0.0002607, 6.658), (-0.9293, 0.5712, 5.147), (-0.7482, 0.5677, 6.841)], [], [(0, 1, 3, 2), (2, 3, 5, 4), (4, 5, 7, 6), (6, 7, 9, 8), (8, 9, 11, 10), (10, 11, 13, 12), (12, 13, 15, 14), (14, 15, 17, 16), (16, 17, 19, 18), (18, 19, 21, 20), (3, 1, 23, 21, 19, 17, 15, 13, 11, 9, 7, 5), (20, 21, 23, 22), (22, 23, 1, 0), (0, 2, 4, 6, 8, 10, 12, 14, 16, 18, 20, 22)])
_uv = me_cylinder_017.uv_layers.new(name='UVMap')
_uv.uv.foreach_set('vector', [1.0, 0.5, 1.0, 1.0, 0.9167, 1.0, 0.9167, 0.5, 0.9167, 0.5, 0.9167, 1.0, 0.8333, 1.0, 0.8333, 0.5, 0.8333, 0.5, 0.8333, 1.0, 0.75, 1.0, 0.75, 0.5, 0.75, 0.5, 0.75, 1.0, 0.6667, 1.0, 0.6667, 0.5, 0.6667, 0.5, 0.6667, 1.0, 0.5833, 1.0, 0.5833, 0.5, 0.5833, 0.5, 0.5833, 1.0, 0.5, 1.0, 0.5, 0.5, 0.5, 0.5, 0.5, 1.0, 0.4167, 1.0, 0.4167, 0.5, 0.4167, 0.5, 0.4167, 1.0, 0.3333, 1.0, 0.3333, 0.5, 0.3333, 0.5, 0.3333, 1.0, 0.25, 1.0, 0.25, 0.5, 0.25, 0.5, 0.25, 1.0, 0.1667, 1.0, 0.1667, 0.5, 0.37, 0.4578, 0.25, 0.49, 0.13, 0.4578, 0.04215, 0.37, 0.01, 0.25, 0.04215, 0.13, 0.13, 0.04215, 0.25, 0.01, 0.37, 0.04215, 0.4578, 0.13, 0.49, 0.25, 0.4578, 0.37, 0.1667, 0.5, 0.1667, 1.0, 0.08333, 1.0, 0.08333, 0.5, 0.08333, 0.5, 0.08333, 1.0, 7.451e-08, 1.0, 7.451e-08, 0.5, 0.75, 0.49, 0.87, 0.4578, 0.9578, 0.37, 0.99, 0.25, 0.9578, 0.13, 0.87, 0.04215, 0.75, 0.01, 0.63, 0.04215, 0.5422, 0.13, 0.51, 0.25, 0.5422, 0.37, 0.63, 0.4578])
me_cylinder_017.materials.append(mat_material_003)
me_cylinder_017.use_remesh_fix_poles = True
me_cylinder_017.use_remesh_preserve_attributes = False
me_cylinder_017.use_mirror_vertex_groups = False
me_cylinder_017.update()
me_cylinder_018 = bpy.data.meshes.new('Cylinder.018')
me_cylinder_018.from_pydata([(0.06083, 1.042, -0.9573), (0.09591, 0.5808, 1.067), (0.7345, 0.6283, -1.091), (0.2753, 1.16, 0.9598), (0.6129, 0.6981, -1.176), (0.6162, 0.3711, 1.268), (0.8101, 0.05409, -1.298), (0.9577, 0.03472, 1.005), (0.942, -0.5832, -0.739), (0.8613, -0.4272, 0.9634), (0.6125, -1.31, -1.059), (0.5326, -0.8788, 0.9467), (-0.006819, -0.9938, -1.009), (0.05524, -1.054, 1.005), (-0.5738, -0.6912, -1.102), (-0.4686, -1.102, 0.6977), (-0.8444, -0.7907, -1.198), (-0.6882, -0.5837, 1.061), (-1.214, 0.09102, -0.9058), (-1.202, -0.2225, 1.047), (-0.7217, 0.6706, -0.9387), (-1.185, 0.611, 0.6583), (-0.5434, 0.9197, -0.8531), (-0.3846, 0.8326, 0.8412)], [], [(0, 1, 3, 2), (2, 3, 5, 4), (4, 5, 7, 6), (6, 7, 9, 8), (8, 9, 11, 10), (10, 11, 13, 12), (12, 13, 15, 14), (14, 15, 17, 16), (16, 17, 19, 18), (18, 19, 21, 20), (3, 1, 23, 21, 19, 17, 15, 13, 11, 9, 7, 5), (20, 21, 23, 22), (22, 23, 1, 0), (0, 2, 4, 6, 8, 10, 12, 14, 16, 18, 20, 22)])
_uv = me_cylinder_018.uv_layers.new(name='UVMap')
_uv.uv.foreach_set('vector', [1.0, 0.5, 1.0, 1.0, 0.9167, 1.0, 0.9167, 0.5, 0.9167, 0.5, 0.9167, 1.0, 0.8333, 1.0, 0.8333, 0.5, 0.8333, 0.5, 0.8333, 1.0, 0.75, 1.0, 0.75, 0.5, 0.75, 0.5, 0.75, 1.0, 0.6667, 1.0, 0.6667, 0.5, 0.6667, 0.5, 0.6667, 1.0, 0.5833, 1.0, 0.5833, 0.5, 0.5833, 0.5, 0.5833, 1.0, 0.5, 1.0, 0.5, 0.5, 0.5, 0.5, 0.5, 1.0, 0.4167, 1.0, 0.4167, 0.5, 0.4167, 0.5, 0.4167, 1.0, 0.3333, 1.0, 0.3333, 0.5, 0.3333, 0.5, 0.3333, 1.0, 0.25, 1.0, 0.25, 0.5, 0.25, 0.5, 0.25, 1.0, 0.1667, 1.0, 0.1667, 0.5, 0.37, 0.4578, 0.25, 0.49, 0.13, 0.4578, 0.04215, 0.37, 0.01, 0.25, 0.04215, 0.13, 0.13, 0.04215, 0.25, 0.01, 0.37, 0.04215, 0.4578, 0.13, 0.49, 0.25, 0.4578, 0.37, 0.1667, 0.5, 0.1667, 1.0, 0.08333, 1.0, 0.08333, 0.5, 0.08333, 0.5, 0.08333, 1.0, 7.451e-08, 1.0, 7.451e-08, 0.5, 0.75, 0.49, 0.87, 0.4578, 0.9578, 0.37, 0.99, 0.25, 0.9578, 0.13, 0.87, 0.04215, 0.75, 0.01, 0.63, 0.04215, 0.5422, 0.13, 0.51, 0.25, 0.5422, 0.37, 0.63, 0.4578])
me_cylinder_018.materials.append(mat_material_003)
me_cylinder_018.use_remesh_fix_poles = True
me_cylinder_018.use_remesh_preserve_attributes = False
me_cylinder_018.use_mirror_vertex_groups = False
me_cylinder_018.update()
me_cylinder_020 = bpy.data.meshes.new('Cylinder.020')
me_cylinder_020.from_pydata([(-0.4507, 0.9599, 5.043), (-0.2058, 0.5675, 7.067), (0.338, 0.9056, 4.909), (-0.3156, 1.164, 6.96), (0.1979, 0.9111, 4.824), (0.3525, 0.623, 7.268), (0.6713, 0.432, 4.702), (0.811, 0.4832, 7.005), (1.084, -0.07153, 5.261), (0.9398, 0.02925, 6.963), (1.129, -0.8685, 4.941), (0.858, -0.5232, 6.947), (0.4334, -0.8752, 4.991), (0.5163, -0.8998, 7.005), (-0.2093, -0.8701, 4.898), (0.07466, -1.186, 6.698), (-0.4029, -1.084, 4.802), (-0.3605, -0.8279, 7.061), (-1.139, -0.4741, 5.094), (-0.9833, -0.7462, 7.047), (-0.9718, 0.2679, 5.061), (-1.355, 0.0002607, 6.658), (-0.9293, 0.5712, 5.147), (-0.7482, 0.5677, 6.841)], [], [(0, 1, 3, 2), (2, 3, 5, 4), (4, 5, 7, 6), (6, 7, 9, 8), (8, 9, 11, 10), (10, 11, 13, 12), (12, 13, 15, 14), (14, 15, 17, 16), (16, 17, 19, 18), (18, 19, 21, 20), (3, 1, 23, 21, 19, 17, 15, 13, 11, 9, 7, 5), (20, 21, 23, 22), (22, 23, 1, 0), (0, 2, 4, 6, 8, 10, 12, 14, 16, 18, 20, 22)])
_uv = me_cylinder_020.uv_layers.new(name='UVMap')
_uv.uv.foreach_set('vector', [1.0, 0.5, 1.0, 1.0, 0.9167, 1.0, 0.9167, 0.5, 0.9167, 0.5, 0.9167, 1.0, 0.8333, 1.0, 0.8333, 0.5, 0.8333, 0.5, 0.8333, 1.0, 0.75, 1.0, 0.75, 0.5, 0.75, 0.5, 0.75, 1.0, 0.6667, 1.0, 0.6667, 0.5, 0.6667, 0.5, 0.6667, 1.0, 0.5833, 1.0, 0.5833, 0.5, 0.5833, 0.5, 0.5833, 1.0, 0.5, 1.0, 0.5, 0.5, 0.5, 0.5, 0.5, 1.0, 0.4167, 1.0, 0.4167, 0.5, 0.4167, 0.5, 0.4167, 1.0, 0.3333, 1.0, 0.3333, 0.5, 0.3333, 0.5, 0.3333, 1.0, 0.25, 1.0, 0.25, 0.5, 0.25, 0.5, 0.25, 1.0, 0.1667, 1.0, 0.1667, 0.5, 0.37, 0.4578, 0.25, 0.49, 0.13, 0.4578, 0.04215, 0.37, 0.01, 0.25, 0.04215, 0.13, 0.13, 0.04215, 0.25, 0.01, 0.37, 0.04215, 0.4578, 0.13, 0.49, 0.25, 0.4578, 0.37, 0.1667, 0.5, 0.1667, 1.0, 0.08333, 1.0, 0.08333, 0.5, 0.08333, 0.5, 0.08333, 1.0, 7.451e-08, 1.0, 7.451e-08, 0.5, 0.75, 0.49, 0.87, 0.4578, 0.9578, 0.37, 0.99, 0.25, 0.9578, 0.13, 0.87, 0.04215, 0.75, 0.01, 0.63, 0.04215, 0.5422, 0.13, 0.51, 0.25, 0.5422, 0.37, 0.63, 0.4578])
me_cylinder_020.materials.append(mat_material_003)
me_cylinder_020.use_remesh_fix_poles = True
me_cylinder_020.use_remesh_preserve_attributes = False
me_cylinder_020.use_mirror_vertex_groups = False
me_cylinder_020.update()
me_cylinder_019 = bpy.data.meshes.new('Cylinder.019')
me_cylinder_019.from_pydata([(0.06083, 1.042, -0.9573), (0.09591, 0.5808, 1.067), (0.7345, 0.6283, -1.091), (0.2753, 1.16, 0.9598), (0.6129, 0.6981, -1.176), (0.6162, 0.3711, 1.268), (0.8101, 0.05409, -1.298), (0.9577, 0.03472, 1.005), (0.942, -0.5832, -0.739), (0.8613, -0.4272, 0.9634), (0.6125, -1.31, -1.059), (0.5326, -0.8788, 0.9467), (-0.006819, -0.9938, -1.009), (0.05524, -1.054, 1.005), (-0.5738, -0.6912, -1.102), (-0.4686, -1.102, 0.6977), (-0.8444, -0.7907, -1.198), (-0.6882, -0.5837, 1.061), (-1.214, 0.09102, -0.9058), (-1.202, -0.2225, 1.047), (-0.7217, 0.6706, -0.9387), (-1.185, 0.611, 0.6583), (-0.5434, 0.9197, -0.8531), (-0.3846, 0.8326, 0.8412)], [], [(0, 1, 3, 2), (2, 3, 5, 4), (4, 5, 7, 6), (6, 7, 9, 8), (8, 9, 11, 10), (10, 11, 13, 12), (12, 13, 15, 14), (14, 15, 17, 16), (16, 17, 19, 18), (18, 19, 21, 20), (3, 1, 23, 21, 19, 17, 15, 13, 11, 9, 7, 5), (20, 21, 23, 22), (22, 23, 1, 0), (0, 2, 4, 6, 8, 10, 12, 14, 16, 18, 20, 22)])
_uv = me_cylinder_019.uv_layers.new(name='UVMap')
_uv.uv.foreach_set('vector', [1.0, 0.5, 1.0, 1.0, 0.9167, 1.0, 0.9167, 0.5, 0.9167, 0.5, 0.9167, 1.0, 0.8333, 1.0, 0.8333, 0.5, 0.8333, 0.5, 0.8333, 1.0, 0.75, 1.0, 0.75, 0.5, 0.75, 0.5, 0.75, 1.0, 0.6667, 1.0, 0.6667, 0.5, 0.6667, 0.5, 0.6667, 1.0, 0.5833, 1.0, 0.5833, 0.5, 0.5833, 0.5, 0.5833, 1.0, 0.5, 1.0, 0.5, 0.5, 0.5, 0.5, 0.5, 1.0, 0.4167, 1.0, 0.4167, 0.5, 0.4167, 0.5, 0.4167, 1.0, 0.3333, 1.0, 0.3333, 0.5, 0.3333, 0.5, 0.3333, 1.0, 0.25, 1.0, 0.25, 0.5, 0.25, 0.5, 0.25, 1.0, 0.1667, 1.0, 0.1667, 0.5, 0.37, 0.4578, 0.25, 0.49, 0.13, 0.4578, 0.04215, 0.37, 0.01, 0.25, 0.04215, 0.13, 0.13, 0.04215, 0.25, 0.01, 0.37, 0.04215, 0.4578, 0.13, 0.49, 0.25, 0.4578, 0.37, 0.1667, 0.5, 0.1667, 1.0, 0.08333, 1.0, 0.08333, 0.5, 0.08333, 0.5, 0.08333, 1.0, 7.451e-08, 1.0, 7.451e-08, 0.5, 0.75, 0.49, 0.87, 0.4578, 0.9578, 0.37, 0.99, 0.25, 0.9578, 0.13, 0.87, 0.04215, 0.75, 0.01, 0.63, 0.04215, 0.5422, 0.13, 0.51, 0.25, 0.5422, 0.37, 0.63, 0.4578])
me_cylinder_019.materials.append(mat_material_003)
me_cylinder_019.use_remesh_fix_poles = True
me_cylinder_019.use_remesh_preserve_attributes = False
me_cylinder_019.use_mirror_vertex_groups = False
me_cylinder_019.update()
me_cylinder_024 = bpy.data.meshes.new('Cylinder.024')
me_cylinder_024.from_pydata([(-0.4507, 0.9599, 5.043), (-0.2058, 0.5675, 7.067), (0.338, 0.9056, 4.909), (-0.3156, 1.164, 6.96), (0.1979, 0.9111, 4.824), (0.3525, 0.623, 7.268), (0.6713, 0.432, 4.702), (0.811, 0.4832, 7.005), (1.084, -0.07153, 5.261), (0.9398, 0.02925, 6.963), (1.129, -0.8685, 4.941), (0.858, -0.5232, 6.947), (0.4334, -0.8752, 4.991), (0.5163, -0.8998, 7.005), (-0.2093, -0.8701, 4.898), (0.07466, -1.186, 6.698), (-0.4029, -1.084, 4.802), (-0.3605, -0.8279, 7.061), (-1.139, -0.4741, 5.094), (-0.9833, -0.7462, 7.047), (-0.9718, 0.2679, 5.061), (-1.355, 0.0002607, 6.658), (-0.9293, 0.5712, 5.147), (-0.7482, 0.5677, 6.841)], [], [(0, 1, 3, 2), (2, 3, 5, 4), (4, 5, 7, 6), (6, 7, 9, 8), (8, 9, 11, 10), (10, 11, 13, 12), (12, 13, 15, 14), (14, 15, 17, 16), (16, 17, 19, 18), (18, 19, 21, 20), (3, 1, 23, 21, 19, 17, 15, 13, 11, 9, 7, 5), (20, 21, 23, 22), (22, 23, 1, 0), (0, 2, 4, 6, 8, 10, 12, 14, 16, 18, 20, 22)])
_uv = me_cylinder_024.uv_layers.new(name='UVMap')
_uv.uv.foreach_set('vector', [1.0, 0.5, 1.0, 1.0, 0.9167, 1.0, 0.9167, 0.5, 0.9167, 0.5, 0.9167, 1.0, 0.8333, 1.0, 0.8333, 0.5, 0.8333, 0.5, 0.8333, 1.0, 0.75, 1.0, 0.75, 0.5, 0.75, 0.5, 0.75, 1.0, 0.6667, 1.0, 0.6667, 0.5, 0.6667, 0.5, 0.6667, 1.0, 0.5833, 1.0, 0.5833, 0.5, 0.5833, 0.5, 0.5833, 1.0, 0.5, 1.0, 0.5, 0.5, 0.5, 0.5, 0.5, 1.0, 0.4167, 1.0, 0.4167, 0.5, 0.4167, 0.5, 0.4167, 1.0, 0.3333, 1.0, 0.3333, 0.5, 0.3333, 0.5, 0.3333, 1.0, 0.25, 1.0, 0.25, 0.5, 0.25, 0.5, 0.25, 1.0, 0.1667, 1.0, 0.1667, 0.5, 0.37, 0.4578, 0.25, 0.49, 0.13, 0.4578, 0.04215, 0.37, 0.01, 0.25, 0.04215, 0.13, 0.13, 0.04215, 0.25, 0.01, 0.37, 0.04215, 0.4578, 0.13, 0.49, 0.25, 0.4578, 0.37, 0.1667, 0.5, 0.1667, 1.0, 0.08333, 1.0, 0.08333, 0.5, 0.08333, 0.5, 0.08333, 1.0, 7.451e-08, 1.0, 7.451e-08, 0.5, 0.75, 0.49, 0.87, 0.4578, 0.9578, 0.37, 0.99, 0.25, 0.9578, 0.13, 0.87, 0.04215, 0.75, 0.01, 0.63, 0.04215, 0.5422, 0.13, 0.51, 0.25, 0.5422, 0.37, 0.63, 0.4578])
me_cylinder_024.materials.append(mat_material_003)
me_cylinder_024.use_remesh_fix_poles = True
me_cylinder_024.use_remesh_preserve_attributes = False
me_cylinder_024.use_mirror_vertex_groups = False
me_cylinder_024.update()
me_cylinder_023 = bpy.data.meshes.new('Cylinder.023')
me_cylinder_023.from_pydata([(0.06083, 1.042, -0.9573), (0.09591, 0.5808, 1.067), (0.7345, 0.6283, -1.091), (0.2753, 1.16, 0.9598), (0.6129, 0.6981, -1.176), (0.6162, 0.3711, 1.268), (0.8101, 0.05409, -1.298), (0.9577, 0.03472, 1.005), (0.942, -0.5832, -0.739), (0.8613, -0.4272, 0.9634), (0.6125, -1.31, -1.059), (0.5326, -0.8788, 0.9467), (-0.006819, -0.9938, -1.009), (0.05524, -1.054, 1.005), (-0.5738, -0.6912, -1.102), (-0.4686, -1.102, 0.6977), (-0.8444, -0.7907, -1.198), (-0.6882, -0.5837, 1.061), (-1.214, 0.09102, -0.9058), (-1.202, -0.2225, 1.047), (-0.7217, 0.6706, -0.9387), (-1.185, 0.611, 0.6583), (-0.5434, 0.9197, -0.8531), (-0.3846, 0.8326, 0.8412)], [], [(0, 1, 3, 2), (2, 3, 5, 4), (4, 5, 7, 6), (6, 7, 9, 8), (8, 9, 11, 10), (10, 11, 13, 12), (12, 13, 15, 14), (14, 15, 17, 16), (16, 17, 19, 18), (18, 19, 21, 20), (3, 1, 23, 21, 19, 17, 15, 13, 11, 9, 7, 5), (20, 21, 23, 22), (22, 23, 1, 0), (0, 2, 4, 6, 8, 10, 12, 14, 16, 18, 20, 22)])
_uv = me_cylinder_023.uv_layers.new(name='UVMap')
_uv.uv.foreach_set('vector', [1.0, 0.5, 1.0, 1.0, 0.9167, 1.0, 0.9167, 0.5, 0.9167, 0.5, 0.9167, 1.0, 0.8333, 1.0, 0.8333, 0.5, 0.8333, 0.5, 0.8333, 1.0, 0.75, 1.0, 0.75, 0.5, 0.75, 0.5, 0.75, 1.0, 0.6667, 1.0, 0.6667, 0.5, 0.6667, 0.5, 0.6667, 1.0, 0.5833, 1.0, 0.5833, 0.5, 0.5833, 0.5, 0.5833, 1.0, 0.5, 1.0, 0.5, 0.5, 0.5, 0.5, 0.5, 1.0, 0.4167, 1.0, 0.4167, 0.5, 0.4167, 0.5, 0.4167, 1.0, 0.3333, 1.0, 0.3333, 0.5, 0.3333, 0.5, 0.3333, 1.0, 0.25, 1.0, 0.25, 0.5, 0.25, 0.5, 0.25, 1.0, 0.1667, 1.0, 0.1667, 0.5, 0.37, 0.4578, 0.25, 0.49, 0.13, 0.4578, 0.04215, 0.37, 0.01, 0.25, 0.04215, 0.13, 0.13, 0.04215, 0.25, 0.01, 0.37, 0.04215, 0.4578, 0.13, 0.49, 0.25, 0.4578, 0.37, 0.1667, 0.5, 0.1667, 1.0, 0.08333, 1.0, 0.08333, 0.5, 0.08333, 0.5, 0.08333, 1.0, 7.451e-08, 1.0, 7.451e-08, 0.5, 0.75, 0.49, 0.87, 0.4578, 0.9578, 0.37, 0.99, 0.25, 0.9578, 0.13, 0.87, 0.04215, 0.75, 0.01, 0.63, 0.04215, 0.5422, 0.13, 0.51, 0.25, 0.5422, 0.37, 0.63, 0.4578])
me_cylinder_023.materials.append(mat_material_003)
me_cylinder_023.use_remesh_fix_poles = True
me_cylinder_023.use_remesh_preserve_attributes = False
me_cylinder_023.use_mirror_vertex_groups = False
me_cylinder_023.update()
me_cylinder_022 = bpy.data.meshes.new('Cylinder.022')
me_cylinder_022.from_pydata([(0.06083, 1.042, -0.9573), (0.09591, 0.5808, 1.067), (0.7345, 0.6283, -1.091), (0.2753, 1.16, 0.9598), (0.6129, 0.6981, -1.176), (0.6162, 0.3711, 1.268), (0.8101, 0.05409, -1.298), (0.9577, 0.03472, 1.005), (0.942, -0.5832, -0.739), (0.8613, -0.4272, 0.9634), (0.6125, -1.31, -1.059), (0.5326, -0.8788, 0.9467), (-0.006819, -0.9938, -1.009), (0.05524, -1.054, 1.005), (-0.5738, -0.6912, -1.102), (-0.4686, -1.102, 0.6977), (-0.8444, -0.7907, -1.198), (-0.6882, -0.5837, 1.061), (-1.214, 0.09102, -0.9058), (-1.202, -0.2225, 1.047), (-0.7217, 0.6706, -0.9387), (-1.185, 0.611, 0.6583), (-0.5434, 0.9197, -0.8531), (-0.3846, 0.8326, 0.8412)], [], [(0, 1, 3, 2), (2, 3, 5, 4), (4, 5, 7, 6), (6, 7, 9, 8), (8, 9, 11, 10), (10, 11, 13, 12), (12, 13, 15, 14), (14, 15, 17, 16), (16, 17, 19, 18), (18, 19, 21, 20), (3, 1, 23, 21, 19, 17, 15, 13, 11, 9, 7, 5), (20, 21, 23, 22), (22, 23, 1, 0), (0, 2, 4, 6, 8, 10, 12, 14, 16, 18, 20, 22)])
_uv = me_cylinder_022.uv_layers.new(name='UVMap')
_uv.uv.foreach_set('vector', [1.0, 0.5, 1.0, 1.0, 0.9167, 1.0, 0.9167, 0.5, 0.9167, 0.5, 0.9167, 1.0, 0.8333, 1.0, 0.8333, 0.5, 0.8333, 0.5, 0.8333, 1.0, 0.75, 1.0, 0.75, 0.5, 0.75, 0.5, 0.75, 1.0, 0.6667, 1.0, 0.6667, 0.5, 0.6667, 0.5, 0.6667, 1.0, 0.5833, 1.0, 0.5833, 0.5, 0.5833, 0.5, 0.5833, 1.0, 0.5, 1.0, 0.5, 0.5, 0.5, 0.5, 0.5, 1.0, 0.4167, 1.0, 0.4167, 0.5, 0.4167, 0.5, 0.4167, 1.0, 0.3333, 1.0, 0.3333, 0.5, 0.3333, 0.5, 0.3333, 1.0, 0.25, 1.0, 0.25, 0.5, 0.25, 0.5, 0.25, 1.0, 0.1667, 1.0, 0.1667, 0.5, 0.37, 0.4578, 0.25, 0.49, 0.13, 0.4578, 0.04215, 0.37, 0.01, 0.25, 0.04215, 0.13, 0.13, 0.04215, 0.25, 0.01, 0.37, 0.04215, 0.4578, 0.13, 0.49, 0.25, 0.4578, 0.37, 0.1667, 0.5, 0.1667, 1.0, 0.08333, 1.0, 0.08333, 0.5, 0.08333, 0.5, 0.08333, 1.0, 7.451e-08, 1.0, 7.451e-08, 0.5, 0.75, 0.49, 0.87, 0.4578, 0.9578, 0.37, 0.99, 0.25, 0.9578, 0.13, 0.87, 0.04215, 0.75, 0.01, 0.63, 0.04215, 0.5422, 0.13, 0.51, 0.25, 0.5422, 0.37, 0.63, 0.4578])
me_cylinder_022.materials.append(mat_material_003)
me_cylinder_022.use_remesh_fix_poles = True
me_cylinder_022.use_remesh_preserve_attributes = False
me_cylinder_022.use_mirror_vertex_groups = False
me_cylinder_022.update()
me_cylinder_021 = bpy.data.meshes.new('Cylinder.021')
me_cylinder_021.from_pydata([(-0.4507, 0.9599, 5.043), (-0.2058, 0.5675, 7.067), (0.338, 0.9056, 4.909), (-0.3156, 1.164, 6.96), (0.1979, 0.9111, 4.824), (0.3525, 0.623, 7.268), (0.6713, 0.432, 4.702), (0.811, 0.4832, 7.005), (1.084, -0.07153, 5.261), (0.9398, 0.02925, 6.963), (1.129, -0.8685, 4.941), (0.858, -0.5232, 6.947), (0.4334, -0.8752, 4.991), (0.5163, -0.8998, 7.005), (-0.2093, -0.8701, 4.898), (0.07466, -1.186, 6.698), (-0.4029, -1.084, 4.802), (-0.3605, -0.8279, 7.061), (-1.139, -0.4741, 5.094), (-0.9833, -0.7462, 7.047), (-0.9718, 0.2679, 5.061), (-1.355, 0.0002607, 6.658), (-0.9293, 0.5712, 5.147), (-0.7482, 0.5677, 6.841)], [], [(0, 1, 3, 2), (2, 3, 5, 4), (4, 5, 7, 6), (6, 7, 9, 8), (8, 9, 11, 10), (10, 11, 13, 12), (12, 13, 15, 14), (14, 15, 17, 16), (16, 17, 19, 18), (18, 19, 21, 20), (3, 1, 23, 21, 19, 17, 15, 13, 11, 9, 7, 5), (20, 21, 23, 22), (22, 23, 1, 0), (0, 2, 4, 6, 8, 10, 12, 14, 16, 18, 20, 22)])
_uv = me_cylinder_021.uv_layers.new(name='UVMap')
_uv.uv.foreach_set('vector', [1.0, 0.5, 1.0, 1.0, 0.9167, 1.0, 0.9167, 0.5, 0.9167, 0.5, 0.9167, 1.0, 0.8333, 1.0, 0.8333, 0.5, 0.8333, 0.5, 0.8333, 1.0, 0.75, 1.0, 0.75, 0.5, 0.75, 0.5, 0.75, 1.0, 0.6667, 1.0, 0.6667, 0.5, 0.6667, 0.5, 0.6667, 1.0, 0.5833, 1.0, 0.5833, 0.5, 0.5833, 0.5, 0.5833, 1.0, 0.5, 1.0, 0.5, 0.5, 0.5, 0.5, 0.5, 1.0, 0.4167, 1.0, 0.4167, 0.5, 0.4167, 0.5, 0.4167, 1.0, 0.3333, 1.0, 0.3333, 0.5, 0.3333, 0.5, 0.3333, 1.0, 0.25, 1.0, 0.25, 0.5, 0.25, 0.5, 0.25, 1.0, 0.1667, 1.0, 0.1667, 0.5, 0.37, 0.4578, 0.25, 0.49, 0.13, 0.4578, 0.04215, 0.37, 0.01, 0.25, 0.04215, 0.13, 0.13, 0.04215, 0.25, 0.01, 0.37, 0.04215, 0.4578, 0.13, 0.49, 0.25, 0.4578, 0.37, 0.1667, 0.5, 0.1667, 1.0, 0.08333, 1.0, 0.08333, 0.5, 0.08333, 0.5, 0.08333, 1.0, 7.451e-08, 1.0, 7.451e-08, 0.5, 0.75, 0.49, 0.87, 0.4578, 0.9578, 0.37, 0.99, 0.25, 0.9578, 0.13, 0.87, 0.04215, 0.75, 0.01, 0.63, 0.04215, 0.5422, 0.13, 0.51, 0.25, 0.5422, 0.37, 0.63, 0.4578])
me_cylinder_021.materials.append(mat_material_003)
me_cylinder_021.use_remesh_fix_poles = True
me_cylinder_021.use_remesh_preserve_attributes = False
me_cylinder_021.use_mirror_vertex_groups = False
me_cylinder_021.update()
me_cylinder_028 = bpy.data.meshes.new('Cylinder.028')
me_cylinder_028.from_pydata([(-0.4507, 0.9599, 5.043), (-0.2058, 0.5675, 7.067), (0.338, 0.9056, 4.909), (-0.3156, 1.164, 6.96), (0.1979, 0.9111, 4.824), (0.3525, 0.623, 7.268), (0.6713, 0.432, 4.702), (0.811, 0.4832, 7.005), (1.084, -0.07153, 5.261), (0.9398, 0.02925, 6.963), (1.129, -0.8685, 4.941), (0.858, -0.5232, 6.947), (0.4334, -0.8752, 4.991), (0.5163, -0.8998, 7.005), (-0.2093, -0.8701, 4.898), (0.07466, -1.186, 6.698), (-0.4029, -1.084, 4.802), (-0.3605, -0.8279, 7.061), (-1.139, -0.4741, 5.094), (-0.9833, -0.7462, 7.047), (-0.9718, 0.2679, 5.061), (-1.355, 0.0002607, 6.658), (-0.9293, 0.5712, 5.147), (-0.7482, 0.5677, 6.841)], [], [(0, 1, 3, 2), (2, 3, 5, 4), (4, 5, 7, 6), (6, 7, 9, 8), (8, 9, 11, 10), (10, 11, 13, 12), (12, 13, 15, 14), (14, 15, 17, 16), (16, 17, 19, 18), (18, 19, 21, 20), (3, 1, 23, 21, 19, 17, 15, 13, 11, 9, 7, 5), (20, 21, 23, 22), (22, 23, 1, 0), (0, 2, 4, 6, 8, 10, 12, 14, 16, 18, 20, 22)])
_uv = me_cylinder_028.uv_layers.new(name='UVMap')
_uv.uv.foreach_set('vector', [1.0, 0.5, 1.0, 1.0, 0.9167, 1.0, 0.9167, 0.5, 0.9167, 0.5, 0.9167, 1.0, 0.8333, 1.0, 0.8333, 0.5, 0.8333, 0.5, 0.8333, 1.0, 0.75, 1.0, 0.75, 0.5, 0.75, 0.5, 0.75, 1.0, 0.6667, 1.0, 0.6667, 0.5, 0.6667, 0.5, 0.6667, 1.0, 0.5833, 1.0, 0.5833, 0.5, 0.5833, 0.5, 0.5833, 1.0, 0.5, 1.0, 0.5, 0.5, 0.5, 0.5, 0.5, 1.0, 0.4167, 1.0, 0.4167, 0.5, 0.4167, 0.5, 0.4167, 1.0, 0.3333, 1.0, 0.3333, 0.5, 0.3333, 0.5, 0.3333, 1.0, 0.25, 1.0, 0.25, 0.5, 0.25, 0.5, 0.25, 1.0, 0.1667, 1.0, 0.1667, 0.5, 0.37, 0.4578, 0.25, 0.49, 0.13, 0.4578, 0.04215, 0.37, 0.01, 0.25, 0.04215, 0.13, 0.13, 0.04215, 0.25, 0.01, 0.37, 0.04215, 0.4578, 0.13, 0.49, 0.25, 0.4578, 0.37, 0.1667, 0.5, 0.1667, 1.0, 0.08333, 1.0, 0.08333, 0.5, 0.08333, 0.5, 0.08333, 1.0, 7.451e-08, 1.0, 7.451e-08, 0.5, 0.75, 0.49, 0.87, 0.4578, 0.9578, 0.37, 0.99, 0.25, 0.9578, 0.13, 0.87, 0.04215, 0.75, 0.01, 0.63, 0.04215, 0.5422, 0.13, 0.51, 0.25, 0.5422, 0.37, 0.63, 0.4578])
me_cylinder_028.materials.append(mat_material_003)
me_cylinder_028.use_remesh_fix_poles = True
me_cylinder_028.use_remesh_preserve_attributes = False
me_cylinder_028.use_mirror_vertex_groups = False
me_cylinder_028.update()
me_cylinder_027 = bpy.data.meshes.new('Cylinder.027')
me_cylinder_027.from_pydata([(0.06083, 1.042, -0.9573), (0.09591, 0.5808, 1.067), (0.7345, 0.6283, -1.091), (0.2753, 1.16, 0.9598), (0.6129, 0.6981, -1.176), (0.6162, 0.3711, 1.268), (0.8101, 0.05409, -1.298), (0.9577, 0.03472, 1.005), (0.942, -0.5832, -0.739), (0.8613, -0.4272, 0.9634), (0.6125, -1.31, -1.059), (0.5326, -0.8788, 0.9467), (-0.006819, -0.9938, -1.009), (0.05524, -1.054, 1.005), (-0.5738, -0.6912, -1.102), (-0.4686, -1.102, 0.6977), (-0.8444, -0.7907, -1.198), (-0.6882, -0.5837, 1.061), (-1.214, 0.09102, -0.9058), (-1.202, -0.2225, 1.047), (-0.7217, 0.6706, -0.9387), (-1.185, 0.611, 0.6583), (-0.5434, 0.9197, -0.8531), (-0.3846, 0.8326, 0.8412)], [], [(0, 1, 3, 2), (2, 3, 5, 4), (4, 5, 7, 6), (6, 7, 9, 8), (8, 9, 11, 10), (10, 11, 13, 12), (12, 13, 15, 14), (14, 15, 17, 16), (16, 17, 19, 18), (18, 19, 21, 20), (3, 1, 23, 21, 19, 17, 15, 13, 11, 9, 7, 5), (20, 21, 23, 22), (22, 23, 1, 0), (0, 2, 4, 6, 8, 10, 12, 14, 16, 18, 20, 22)])
_uv = me_cylinder_027.uv_layers.new(name='UVMap')
_uv.uv.foreach_set('vector', [1.0, 0.5, 1.0, 1.0, 0.9167, 1.0, 0.9167, 0.5, 0.9167, 0.5, 0.9167, 1.0, 0.8333, 1.0, 0.8333, 0.5, 0.8333, 0.5, 0.8333, 1.0, 0.75, 1.0, 0.75, 0.5, 0.75, 0.5, 0.75, 1.0, 0.6667, 1.0, 0.6667, 0.5, 0.6667, 0.5, 0.6667, 1.0, 0.5833, 1.0, 0.5833, 0.5, 0.5833, 0.5, 0.5833, 1.0, 0.5, 1.0, 0.5, 0.5, 0.5, 0.5, 0.5, 1.0, 0.4167, 1.0, 0.4167, 0.5, 0.4167, 0.5, 0.4167, 1.0, 0.3333, 1.0, 0.3333, 0.5, 0.3333, 0.5, 0.3333, 1.0, 0.25, 1.0, 0.25, 0.5, 0.25, 0.5, 0.25, 1.0, 0.1667, 1.0, 0.1667, 0.5, 0.37, 0.4578, 0.25, 0.49, 0.13, 0.4578, 0.04215, 0.37, 0.01, 0.25, 0.04215, 0.13, 0.13, 0.04215, 0.25, 0.01, 0.37, 0.04215, 0.4578, 0.13, 0.49, 0.25, 0.4578, 0.37, 0.1667, 0.5, 0.1667, 1.0, 0.08333, 1.0, 0.08333, 0.5, 0.08333, 0.5, 0.08333, 1.0, 7.451e-08, 1.0, 7.451e-08, 0.5, 0.75, 0.49, 0.87, 0.4578, 0.9578, 0.37, 0.99, 0.25, 0.9578, 0.13, 0.87, 0.04215, 0.75, 0.01, 0.63, 0.04215, 0.5422, 0.13, 0.51, 0.25, 0.5422, 0.37, 0.63, 0.4578])
me_cylinder_027.materials.append(mat_material_003)
me_cylinder_027.use_remesh_fix_poles = True
me_cylinder_027.use_remesh_preserve_attributes = False
me_cylinder_027.use_mirror_vertex_groups = False
me_cylinder_027.update()
me_cylinder_026 = bpy.data.meshes.new('Cylinder.026')
me_cylinder_026.from_pydata([(0.06083, 1.042, -0.9573), (0.09591, 0.5808, 1.067), (0.7345, 0.6283, -1.091), (0.2753, 1.16, 0.9598), (0.6129, 0.6981, -1.176), (0.6162, 0.3711, 1.268), (0.8101, 0.05409, -1.298), (0.9577, 0.03472, 1.005), (0.942, -0.5832, -0.739), (0.8613, -0.4272, 0.9634), (0.6125, -1.31, -1.059), (0.5326, -0.8788, 0.9467), (-0.006819, -0.9938, -1.009), (0.05524, -1.054, 1.005), (-0.5738, -0.6912, -1.102), (-0.4686, -1.102, 0.6977), (-0.8444, -0.7907, -1.198), (-0.6882, -0.5837, 1.061), (-1.214, 0.09102, -0.9058), (-1.202, -0.2225, 1.047), (-0.7217, 0.6706, -0.9387), (-1.185, 0.611, 0.6583), (-0.5434, 0.9197, -0.8531), (-0.3846, 0.8326, 0.8412)], [], [(0, 1, 3, 2), (2, 3, 5, 4), (4, 5, 7, 6), (6, 7, 9, 8), (8, 9, 11, 10), (10, 11, 13, 12), (12, 13, 15, 14), (14, 15, 17, 16), (16, 17, 19, 18), (18, 19, 21, 20), (3, 1, 23, 21, 19, 17, 15, 13, 11, 9, 7, 5), (20, 21, 23, 22), (22, 23, 1, 0), (0, 2, 4, 6, 8, 10, 12, 14, 16, 18, 20, 22)])
_uv = me_cylinder_026.uv_layers.new(name='UVMap')
_uv.uv.foreach_set('vector', [1.0, 0.5, 1.0, 1.0, 0.9167, 1.0, 0.9167, 0.5, 0.9167, 0.5, 0.9167, 1.0, 0.8333, 1.0, 0.8333, 0.5, 0.8333, 0.5, 0.8333, 1.0, 0.75, 1.0, 0.75, 0.5, 0.75, 0.5, 0.75, 1.0, 0.6667, 1.0, 0.6667, 0.5, 0.6667, 0.5, 0.6667, 1.0, 0.5833, 1.0, 0.5833, 0.5, 0.5833, 0.5, 0.5833, 1.0, 0.5, 1.0, 0.5, 0.5, 0.5, 0.5, 0.5, 1.0, 0.4167, 1.0, 0.4167, 0.5, 0.4167, 0.5, 0.4167, 1.0, 0.3333, 1.0, 0.3333, 0.5, 0.3333, 0.5, 0.3333, 1.0, 0.25, 1.0, 0.25, 0.5, 0.25, 0.5, 0.25, 1.0, 0.1667, 1.0, 0.1667, 0.5, 0.37, 0.4578, 0.25, 0.49, 0.13, 0.4578, 0.04215, 0.37, 0.01, 0.25, 0.04215, 0.13, 0.13, 0.04215, 0.25, 0.01, 0.37, 0.04215, 0.4578, 0.13, 0.49, 0.25, 0.4578, 0.37, 0.1667, 0.5, 0.1667, 1.0, 0.08333, 1.0, 0.08333, 0.5, 0.08333, 0.5, 0.08333, 1.0, 7.451e-08, 1.0, 7.451e-08, 0.5, 0.75, 0.49, 0.87, 0.4578, 0.9578, 0.37, 0.99, 0.25, 0.9578, 0.13, 0.87, 0.04215, 0.75, 0.01, 0.63, 0.04215, 0.5422, 0.13, 0.51, 0.25, 0.5422, 0.37, 0.63, 0.4578])
me_cylinder_026.materials.append(mat_material_003)
me_cylinder_026.use_remesh_fix_poles = True
me_cylinder_026.use_remesh_preserve_attributes = False
me_cylinder_026.use_mirror_vertex_groups = False
me_cylinder_026.update()
me_cylinder_025 = bpy.data.meshes.new('Cylinder.025')
me_cylinder_025.from_pydata([(-0.4507, 0.9599, 5.043), (-0.2058, 0.5675, 7.067), (0.338, 0.9056, 4.909), (-0.3156, 1.164, 6.96), (0.1979, 0.9111, 4.824), (0.3525, 0.623, 7.268), (0.6713, 0.432, 4.702), (0.811, 0.4832, 7.005), (1.084, -0.07153, 5.261), (0.9398, 0.02925, 6.963), (1.129, -0.8685, 4.941), (0.858, -0.5232, 6.947), (0.4334, -0.8752, 4.991), (0.5163, -0.8998, 7.005), (-0.2093, -0.8701, 4.898), (0.07466, -1.186, 6.698), (-0.4029, -1.084, 4.802), (-0.3605, -0.8279, 7.061), (-1.139, -0.4741, 5.094), (-0.9833, -0.7462, 7.047), (-0.9718, 0.2679, 5.061), (-1.355, 0.0002607, 6.658), (-0.9293, 0.5712, 5.147), (-0.7482, 0.5677, 6.841)], [], [(0, 1, 3, 2), (2, 3, 5, 4), (4, 5, 7, 6), (6, 7, 9, 8), (8, 9, 11, 10), (10, 11, 13, 12), (12, 13, 15, 14), (14, 15, 17, 16), (16, 17, 19, 18), (18, 19, 21, 20), (3, 1, 23, 21, 19, 17, 15, 13, 11, 9, 7, 5), (20, 21, 23, 22), (22, 23, 1, 0), (0, 2, 4, 6, 8, 10, 12, 14, 16, 18, 20, 22)])
_uv = me_cylinder_025.uv_layers.new(name='UVMap')
_uv.uv.foreach_set('vector', [1.0, 0.5, 1.0, 1.0, 0.9167, 1.0, 0.9167, 0.5, 0.9167, 0.5, 0.9167, 1.0, 0.8333, 1.0, 0.8333, 0.5, 0.8333, 0.5, 0.8333, 1.0, 0.75, 1.0, 0.75, 0.5, 0.75, 0.5, 0.75, 1.0, 0.6667, 1.0, 0.6667, 0.5, 0.6667, 0.5, 0.6667, 1.0, 0.5833, 1.0, 0.5833, 0.5, 0.5833, 0.5, 0.5833, 1.0, 0.5, 1.0, 0.5, 0.5, 0.5, 0.5, 0.5, 1.0, 0.4167, 1.0, 0.4167, 0.5, 0.4167, 0.5, 0.4167, 1.0, 0.3333, 1.0, 0.3333, 0.5, 0.3333, 0.5, 0.3333, 1.0, 0.25, 1.0, 0.25, 0.5, 0.25, 0.5, 0.25, 1.0, 0.1667, 1.0, 0.1667, 0.5, 0.37, 0.4578, 0.25, 0.49, 0.13, 0.4578, 0.04215, 0.37, 0.01, 0.25, 0.04215, 0.13, 0.13, 0.04215, 0.25, 0.01, 0.37, 0.04215, 0.4578, 0.13, 0.49, 0.25, 0.4578, 0.37, 0.1667, 0.5, 0.1667, 1.0, 0.08333, 1.0, 0.08333, 0.5, 0.08333, 0.5, 0.08333, 1.0, 7.451e-08, 1.0, 7.451e-08, 0.5, 0.75, 0.49, 0.87, 0.4578, 0.9578, 0.37, 0.99, 0.25, 0.9578, 0.13, 0.87, 0.04215, 0.75, 0.01, 0.63, 0.04215, 0.5422, 0.13, 0.51, 0.25, 0.5422, 0.37, 0.63, 0.4578])
me_cylinder_025.materials.append(mat_material_003)
me_cylinder_025.use_remesh_fix_poles = True
me_cylinder_025.use_remesh_preserve_attributes = False
me_cylinder_025.use_mirror_vertex_groups = False
me_cylinder_025.update()
me_cylinder_029 = bpy.data.meshes.new('Cylinder.029')
me_cylinder_029.from_pydata([(-0.4507, 0.9599, 5.043), (-0.2058, 0.5675, 7.067), (0.338, 0.9056, 4.909), (-0.3156, 1.164, 6.96), (0.1979, 0.9111, 4.824), (0.3525, 0.623, 7.268), (0.6713, 0.432, 4.702), (0.811, 0.4832, 7.005), (1.084, -0.07153, 5.261), (0.9398, 0.02925, 6.963), (1.129, -0.8685, 4.941), (0.858, -0.5232, 6.947), (0.4334, -0.8752, 4.991), (0.5163, -0.8998, 7.005), (-0.2093, -0.8701, 4.898), (0.07466, -1.186, 6.698), (-0.4029, -1.084, 4.802), (-0.3605, -0.8279, 7.061), (-1.139, -0.4741, 5.094), (-0.9833, -0.7462, 7.047), (-0.9718, 0.2679, 5.061), (-1.355, 0.0002607, 6.658), (-0.9293, 0.5712, 5.147), (-0.7482, 0.5677, 6.841)], [], [(0, 1, 3, 2), (2, 3, 5, 4), (4, 5, 7, 6), (6, 7, 9, 8), (8, 9, 11, 10), (10, 11, 13, 12), (12, 13, 15, 14), (14, 15, 17, 16), (16, 17, 19, 18), (18, 19, 21, 20), (3, 1, 23, 21, 19, 17, 15, 13, 11, 9, 7, 5), (20, 21, 23, 22), (22, 23, 1, 0), (0, 2, 4, 6, 8, 10, 12, 14, 16, 18, 20, 22)])
_uv = me_cylinder_029.uv_layers.new(name='UVMap')
_uv.uv.foreach_set('vector', [1.0, 0.5, 1.0, 1.0, 0.9167, 1.0, 0.9167, 0.5, 0.9167, 0.5, 0.9167, 1.0, 0.8333, 1.0, 0.8333, 0.5, 0.8333, 0.5, 0.8333, 1.0, 0.75, 1.0, 0.75, 0.5, 0.75, 0.5, 0.75, 1.0, 0.6667, 1.0, 0.6667, 0.5, 0.6667, 0.5, 0.6667, 1.0, 0.5833, 1.0, 0.5833, 0.5, 0.5833, 0.5, 0.5833, 1.0, 0.5, 1.0, 0.5, 0.5, 0.5, 0.5, 0.5, 1.0, 0.4167, 1.0, 0.4167, 0.5, 0.4167, 0.5, 0.4167, 1.0, 0.3333, 1.0, 0.3333, 0.5, 0.3333, 0.5, 0.3333, 1.0, 0.25, 1.0, 0.25, 0.5, 0.25, 0.5, 0.25, 1.0, 0.1667, 1.0, 0.1667, 0.5, 0.37, 0.4578, 0.25, 0.49, 0.13, 0.4578, 0.04215, 0.37, 0.01, 0.25, 0.04215, 0.13, 0.13, 0.04215, 0.25, 0.01, 0.37, 0.04215, 0.4578, 0.13, 0.49, 0.25, 0.4578, 0.37, 0.1667, 0.5, 0.1667, 1.0, 0.08333, 1.0, 0.08333, 0.5, 0.08333, 0.5, 0.08333, 1.0, 7.451e-08, 1.0, 7.451e-08, 0.5, 0.75, 0.49, 0.87, 0.4578, 0.9578, 0.37, 0.99, 0.25, 0.9578, 0.13, 0.87, 0.04215, 0.75, 0.01, 0.63, 0.04215, 0.5422, 0.13, 0.51, 0.25, 0.5422, 0.37, 0.63, 0.4578])
me_cylinder_029.materials.append(mat_material_003)
me_cylinder_029.use_remesh_fix_poles = True
me_cylinder_029.use_remesh_preserve_attributes = False
me_cylinder_029.use_mirror_vertex_groups = False
me_cylinder_029.update()

# ---- objects
ob_cylinder = bpy.data.objects.new('Cylinder', me_cylinder)
ob_cylinder_011 = bpy.data.objects.new('Cylinder.011', me_cylinder_011)
ob_cylinder_001 = bpy.data.objects.new('Cylinder.001', me_cylinder_017)
ob_cylinder_002 = bpy.data.objects.new('Cylinder.002', me_cylinder_018)
ob_cylinder_004 = bpy.data.objects.new('Cylinder.004', me_cylinder_020)
ob_cylinder_003 = bpy.data.objects.new('Cylinder.003', me_cylinder_019)
ob_cylinder_008 = bpy.data.objects.new('Cylinder.008', me_cylinder_024)
ob_cylinder_007 = bpy.data.objects.new('Cylinder.007', me_cylinder_023)
ob_cylinder_006 = bpy.data.objects.new('Cylinder.006', me_cylinder_022)
ob_cylinder_005 = bpy.data.objects.new('Cylinder.005', me_cylinder_021)
ob_cylinder_013 = bpy.data.objects.new('Cylinder.013', me_cylinder_028)
ob_cylinder_012 = bpy.data.objects.new('Cylinder.012', me_cylinder_027)
ob_cylinder_010 = bpy.data.objects.new('Cylinder.010', me_cylinder_026)
ob_cylinder_009 = bpy.data.objects.new('Cylinder.009', me_cylinder_025)
ob_cylinder_014 = bpy.data.objects.new('Cylinder.014', me_cylinder_029)

# ---- transforms, parenting, visibility, modifiers, constraints
ob_cylinder.location = (0.0, 0.0, 0.0)
ob_cylinder.lineart.crease_threshold = 0.0
ob_cylinder_011.location = (0.2709, -0.4685, 19.77)
ob_cylinder_011.rotation_euler = (0.0, -0.0, 3.229)
ob_cylinder_011.scale = (1.083, 1.083, 0.2)
ob_cylinder_011.lineart.crease_threshold = 0.0
ob_cylinder_001.location = (-0.4468, -0.1176, 5.0)
ob_cylinder_001.scale = (5.292, 5.292, 0.2)
ob_cylinder_001.lineart.crease_threshold = 0.0
ob_cylinder_002.location = (-0.4233, -0.1176, 5.0)
ob_cylinder_002.scale = (5.88, 5.88, 0.2)
ob_cylinder_002.lineart.crease_threshold = 0.0
ob_cylinder_004.location = (-0.1176, -0.294, 7.4)
ob_cylinder_004.rotation_euler = (0.0, -0.0, -0.5618)
ob_cylinder_004.scale = (4.287, 4.287, 0.2)
ob_cylinder_004.lineart.crease_threshold = 0.0
ob_cylinder_003.location = (-0.2352, -0.294, 7.4)
ob_cylinder_003.rotation_euler = (0.0, -0.0, -0.5618)
ob_cylinder_003.scale = (4.763, 4.763, 0.2)
ob_cylinder_003.lineart.crease_threshold = 0.0
ob_cylinder_008.location = (0.02352, -0.3527, 9.8)
ob_cylinder_008.rotation_euler = (0.0, -0.0, 0.8099)
ob_cylinder_008.scale = (3.472, 3.472, 0.2)
ob_cylinder_008.lineart.crease_threshold = 0.0
ob_cylinder_007.location = (0.0, -0.3723, 9.8)
ob_cylinder_007.rotation_euler = (0.0, -0.0, 0.8099)
ob_cylinder_007.scale = (3.858, 3.858, 0.2)
ob_cylinder_007.lineart.crease_threshold = 0.0
ob_cylinder_006.location = (0.0, -0.196, 12.2)
ob_cylinder_006.rotation_euler = (0.0, -0.0, -0.7119)
ob_cylinder_006.scale = (3.125, 3.125, 0.2)
ob_cylinder_006.lineart.crease_threshold = 0.0
ob_cylinder_005.location = (0.0, -0.2744, 12.2)
ob_cylinder_005.rotation_euler = (0.0, -0.0, -0.7119)
ob_cylinder_005.scale = (2.812, 2.812, 0.2)
ob_cylinder_005.lineart.crease_threshold = 0.0
ob_cylinder_013.location = (0.1176, -0.3331, 17.0)
ob_cylinder_013.rotation_euler = (0.0, -0.0, 8.513)
ob_cylinder_013.scale = (1.845, 1.845, 0.2)
ob_cylinder_013.lineart.crease_threshold = 0.0
ob_cylinder_012.location = (0.0, -0.2352, 17.0)
ob_cylinder_012.rotation_euler = (0.0, -0.0, 7.553)
ob_cylinder_012.scale = (2.05, 2.05, 0.2)
ob_cylinder_012.lineart.crease_threshold = 0.0
ob_cylinder_010.location = (-0.02352, -0.2548, 14.6)
ob_cylinder_010.rotation_euler = (0.0, -0.0, 2.206)
ob_cylinder_010.scale = (2.531, 2.531, 0.2)
ob_cylinder_010.lineart.crease_threshold = 0.0
ob_cylinder_009.location = (-0.02352, -0.3136, 14.6)
ob_cylinder_009.rotation_euler = (0.0, -0.0, 4.326)
ob_cylinder_009.scale = (2.278, 2.278, 0.2)
ob_cylinder_009.lineart.crease_threshold = 0.0
ob_cylinder_014.location = (0.2352, -0.5291, 17.8)
ob_cylinder_014.rotation_euler = (0.0, -0.0, 10.17)
ob_cylinder_014.scale = (1.476, 1.476, 0.2)
ob_cylinder_014.lineart.crease_threshold = 0.0

# ---- collection membership
col_collection.objects.link(ob_cylinder)
col_collection.objects.link(ob_cylinder_011)
col_collection.objects.link(ob_cylinder_001)
col_collection.objects.link(ob_cylinder_002)
col_collection.objects.link(ob_cylinder_004)
col_collection.objects.link(ob_cylinder_003)
col_collection.objects.link(ob_cylinder_008)
col_collection.objects.link(ob_cylinder_007)
col_collection.objects.link(ob_cylinder_006)
col_collection.objects.link(ob_cylinder_005)
col_collection.objects.link(ob_cylinder_013)
col_collection.objects.link(ob_cylinder_012)
col_collection.objects.link(ob_cylinder_010)
col_collection.objects.link(ob_cylinder_009)
col_collection.objects.link(ob_cylinder_014)

# ---- scene / render settings (as saved in the file)
scene.frame_start = 1; scene.frame_end = 250; scene.frame_set(1)
scene.render.engine = 'BLENDER_EEVEE_NEXT'
scene.cycles.use_denoising = False
scene.cycles.samples = 128
scene.cycles.sampling_pattern = 'TABULATED_SOBOL'
scene.cycles.use_adaptive_sampling = False
scene.cycles.use_light_tree = False
scene.view_settings.view_transform = 'Filmic'
bpy.context.view_layer.update()

# ---- added for rendering (the .blend has no active camera and no usable light): camera, sun
cam_auto = bpy.data.cameras.new('AutoCamera')
cam_auto.lens = 50.0
cam_auto.sensor_width = 36.0
cam_auto.clip_end = 1000.0
ob_auto_camera = bpy.data.objects.new('AutoCamera', cam_auto)
scene.collection.objects.link(ob_auto_camera)
ob_auto_camera.location = (28.5279, -35.5947, 35.2248)
ob_auto_camera.rotation_euler = (1.09748, -7.21219e-08, 0.694738)
scene.camera = ob_auto_camera
light_auto_sun = bpy.data.lights.new('AutoSun', 'SUN')
light_auto_sun.energy = 3.0
light_auto_sun.angle = 0.0523599
ob_auto_sun = bpy.data.objects.new('AutoSun', light_auto_sun)
scene.collection.objects.link(ob_auto_sun)
ob_auto_sun.rotation_euler = (0.872665, 0.174533, 0.523599)
bpy.context.view_layer.update()
